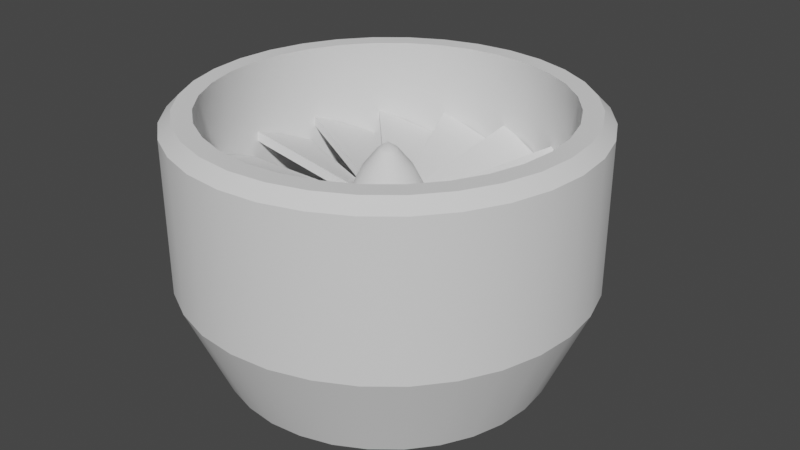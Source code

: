 # Source: Engine.blend  (saved by Blender 2.80.75; exported with 4.5.12 LTS)
import bpy
from mathutils import Matrix  # noqa: F401  (used for matrix-valued properties, if any)

bpy.ops.wm.read_factory_settings(use_empty=True)
scene = bpy.context.scene
scene.name = 'Scene'

# ---- collections
col_collection = bpy.data.collections.new('Collection'); scene.collection.children.link(col_collection)

# ---- node groups
ng_auto_smooth = bpy.data.node_groups.new('Auto Smooth', 'GeometryNodeTree')
_s = ng_auto_smooth.interface.new_socket(name='Geometry', in_out='OUTPUT', socket_type='NodeSocketGeometry')
_s = ng_auto_smooth.interface.new_socket(name='Geometry', in_out='INPUT', socket_type='NodeSocketGeometry')
_s = ng_auto_smooth.interface.new_socket(name='Angle', in_out='INPUT', socket_type='NodeSocketFloat')
_s.subtype = 'ANGLE'
_s.min_value = 0.0
_s.max_value = 3.142
ng_auto_smooth.is_modifier = True
_N = ng_auto_smooth.nodes; _L = ng_auto_smooth.links
n0 = _N.new('NodeGroupOutput'); n0.name = 'Group Output'; n0.location = (480, -100)
n1 = _N.new('NodeGroupInput'); n1.name = 'Group Input'; n1.location = (-420, -300)
n2 = _N.new('NodeGroupInput'); n2.name = 'Group Input.001'; n2.location = (-60, -100)
n3 = _N.new('GeometryNodeSetShadeSmooth'); n3.name = 'Set Shade Smooth'; n3.location = (120, -100)
n3.domain = 'EDGE'
n4 = _N.new('GeometryNodeSetShadeSmooth'); n4.name = 'Set Shade Smooth.001'; n4.location = (300, -100)
n5 = _N.new('GeometryNodeInputMeshEdgeAngle'); n5.name = 'Edge Angle'; n5.location = (-420, -220)
n6 = _N.new('GeometryNodeInputEdgeSmooth'); n6.name = 'Is Edge Smooth'; n6.location = (-60, -160)
n7 = _N.new('GeometryNodeInputShadeSmooth'); n7.name = 'Is Face Smooth'; n7.location = (-240, -340)
n8 = _N.new('FunctionNodeBooleanMath'); n8.name = 'Boolean Math'; n8.location = (-60, -220)
n9 = _N.new('FunctionNodeCompare'); n9.name = 'Compare'; n9.location = (-240, -180)
n9.operation = 'LESS_EQUAL'
_L.new(n5.outputs[0], n9.inputs[0])
_L.new(n4.outputs[0], n0.inputs[0])
_L.new(n1.outputs[1], n9.inputs[1])
_L.new(n9.outputs[0], n8.inputs[0])
_L.new(n7.outputs[0], n8.inputs[1])
_L.new(n2.outputs[0], n3.inputs[0])
_L.new(n6.outputs[0], n3.inputs[1])
_L.new(n3.outputs[0], n4.inputs[0])
_L.new(n8.outputs[0], n3.inputs[2])
n0.is_active_output = True

# ---- world
world_world = bpy.data.worlds.new('World'); scene.world = world_world
world_world.use_nodes = True; world_world.node_tree.nodes.clear()
_N = world_world.node_tree.nodes; _L = world_world.node_tree.links
n0 = _N.new('ShaderNodeOutputWorld'); n0.name = 'World Output'; n0.location = (300, 300)
n1 = _N.new('ShaderNodeBackground'); n1.name = 'Background'; n1.location = (10, 300)
n1.inputs[0].default_value = (0.05088, 0.05088, 0.05088, 1.0)
_L.new(n1.outputs[0], n0.inputs[0])
n0.is_active_output = True
world_world.color = (0.05088, 0.05088, 0.05088)
world_world.use_sun_shadow = False
world_world.sun_shadow_jitter_overblur = 0.0

# ---- meshes
me_cylinder = bpy.data.meshes.new('Cylinder')
me_cylinder.from_pydata([(-2.852e-08, -1.342, -0.3081), (-1.206e-08, -1.428, 0.1879), (-0.06672, -1.335, -0.3081), (-0.08348, -1.42, 0.1879), (-0.1309, -1.316, -0.3081), (-0.1638, -1.395, 0.1879), (-0.19, -1.284, -0.3081), (-0.2377, -1.356, 0.1879), (-0.2418, -1.242, -0.3081), (-0.3026, -1.303, 0.1879), (-0.2844, -1.19, -0.3081), (-0.3558, -1.238, 0.1879), (-0.316, -1.131, -0.3081), (-0.3953, -1.164, 0.1879), (-0.3354, -1.067, -0.3081), (-0.4197, -1.083, 0.1879), (-0.342, -1.0, -0.3081), (-0.4279, -1.0, 0.1879), (-0.3354, -0.9333, -0.3081), (-0.4197, -0.9165, 0.1879), (-0.316, -0.8691, -0.3081), (-0.3953, -0.8362, 0.1879), (-0.2844, -0.81, -0.3081), (-0.3558, -0.7623, 0.1879), (-0.2418, -0.7582, -0.3081), (-0.3026, -0.6974, 0.1879), (-0.19, -0.7156, -0.3081), (-0.2377, -0.6442, 0.1879), (-0.1309, -0.684, -0.3081), (-0.1638, -0.6047, 0.1879), (-0.06672, -0.6646, -0.3081), (-0.08348, -0.5803, 0.1879), (2.313e-08, -0.658, -0.3081), (5.255e-08, -0.5721, 0.1879), (0.06672, -0.6646, -0.3081), (0.08348, -0.5803, 0.1879), (0.1309, -0.684, -0.3081), (0.1638, -0.6047, 0.1879), (0.19, -0.7156, -0.3081), (0.2377, -0.6442, 0.1879), (0.2418, -0.7582, -0.3081), (0.3026, -0.6974, 0.1879), (0.2844, -0.81, -0.3081), (0.3558, -0.7623, 0.1879), (0.316, -0.8691, -0.3081), (0.3953, -0.8362, 0.1879), (0.3354, -0.9333, -0.3081), (0.4197, -0.9165, 0.1879), (0.342, -1.0, -0.3081), (0.4279, -1.0, 0.1879), (0.3354, -1.067, -0.3081), (0.4197, -1.083, 0.1879), (0.316, -1.131, -0.3081), (0.3953, -1.164, 0.1879), (0.2844, -1.19, -0.3081), (0.3558, -1.238, 0.1879), (0.2418, -1.242, -0.3081), (0.3026, -1.303, 0.1879), (0.19, -1.284, -0.3081), (0.2377, -1.356, 0.1879), (0.1309, -1.316, -0.3081), (0.1638, -1.395, 0.1879), (0.06672, -1.335, -0.3081), (0.08348, -1.42, 0.1879), (-1.206e-08, -1.428, -0.108), (-0.08348, -1.42, -0.108), (-0.1638, -1.395, -0.108), (-0.2377, -1.356, -0.108), (-0.3026, -1.303, -0.108), (-0.3558, -1.238, -0.108), (-0.3953, -1.164, -0.108), (-0.4197, -1.083, -0.108), (-0.4279, -1.0, -0.108), (-0.4197, -0.9165, -0.108), (-0.3953, -0.8362, -0.108), (-0.3558, -0.7623, -0.108), (-0.3026, -0.6974, -0.108), (-0.2377, -0.6442, -0.108), (-0.1638, -0.6047, -0.108), (-0.08348, -0.5803, -0.108), (5.255e-08, -0.5721, -0.108), (0.08348, -0.5803, -0.108), (0.1638, -0.6047, -0.108), (0.2377, -0.6442, -0.108), (0.3026, -0.6974, -0.108), (0.3558, -0.7623, -0.108), (0.3953, -0.8362, -0.108), (0.4197, -0.9165, -0.108), (0.4279, -1.0, -0.108), (0.4197, -1.083, -0.108), (0.3953, -1.164, -0.108), (0.3558, -1.238, -0.108), (0.3026, -1.303, -0.108), (0.2377, -1.356, -0.108), (0.1638, -1.395, -0.108), (0.08348, -1.42, -0.108), (-0.07863, -1.395, 0.2357), (-0.08348, -1.42, 0.2109), (-1.187e-08, -1.428, 0.2109), (2.89e-09, -1.403, 0.2357), (-0.1542, -1.372, 0.2357), (-0.1638, -1.395, 0.2109), (-0.2239, -1.335, 0.2357), (-0.2377, -1.356, 0.2109), (-0.285, -1.285, 0.2357), (-0.3026, -1.303, 0.2109), (-0.3351, -1.224, 0.2357), (-0.3558, -1.238, 0.2109), (-0.3724, -1.154, 0.2357), (-0.3953, -1.164, 0.2109), (-0.3953, -1.079, 0.2357), (-0.4197, -1.083, 0.2109), (-0.4031, -1.0, 0.2357), (-0.4279, -1.0, 0.2109), (-0.3953, -0.9214, 0.2357), (-0.4197, -0.9165, 0.2109), (-0.3724, -0.8458, 0.2357), (-0.3953, -0.8362, 0.2109), (-0.3351, -0.7761, 0.2357), (-0.3558, -0.7623, 0.2109), (-0.285, -0.715, 0.2357), (-0.3026, -0.6974, 0.2109), (-0.2239, -0.6649, 0.2357), (-0.2377, -0.6442, 0.2109), (-0.1542, -0.6276, 0.2357), (-0.1638, -0.6047, 0.2109), (-0.07863, -0.6047, 0.2357), (-0.08348, -0.5803, 0.2109), (7.561e-08, -0.5969, 0.2357), (5.274e-08, -0.5721, 0.2109), (0.07863, -0.6047, 0.2357), (0.08348, -0.5803, 0.2109), (0.1542, -0.6276, 0.2357), (0.1638, -0.6047, 0.2109), (0.2239, -0.6649, 0.2357), (0.2377, -0.6442, 0.2109), (0.285, -0.715, 0.2357), (0.3026, -0.6974, 0.2109), (0.3351, -0.7761, 0.2357), (0.3558, -0.7623, 0.2109), (0.3724, -0.8458, 0.2357), (0.3953, -0.8362, 0.2109), (0.3953, -0.9214, 0.2357), (0.4197, -0.9165, 0.2109), (0.4031, -1.0, 0.2357), (0.4279, -1.0, 0.2109), (0.3953, -1.079, 0.2357), (0.4197, -1.083, 0.2109), (0.3724, -1.154, 0.2357), (0.3953, -1.164, 0.2109), (0.3351, -1.224, 0.2357), (0.3558, -1.238, 0.2109), (0.285, -1.285, 0.2357), (0.3026, -1.303, 0.2109), (0.2239, -1.335, 0.2357), (0.2377, -1.356, 0.2109), (0.1542, -1.372, 0.2357), (0.1638, -1.395, 0.2109), (0.07863, -1.395, 0.2357), (0.08348, -1.42, 0.2109), (-8.085e-09, -1.363, 0.2357), (-0.07077, -1.356, 0.2357), (-0.1388, -1.335, 0.2357), (-0.2015, -1.302, 0.2357), (-0.2565, -1.257, 0.2357), (-0.3016, -1.202, 0.2357), (-0.3351, -1.139, 0.2357), (-0.3558, -1.071, 0.2357), (-0.3627, -1.0, 0.2357), (-0.3558, -0.9292, 0.2357), (-0.3351, -0.8612, 0.2357), (-0.3016, -0.7985, 0.2357), (-0.2565, -0.7435, 0.2357), (-0.2015, -0.6984, 0.2357), (-0.1388, -0.6649, 0.2357), (-0.07077, -0.6442, 0.2357), (5.736e-08, -0.6373, 0.2357), (0.07077, -0.6442, 0.2357), (0.1388, -0.6649, 0.2357), (0.2015, -0.6984, 0.2357), (0.2565, -0.7435, 0.2357), (0.3016, -0.7985, 0.2357), (0.3351, -0.8612, 0.2357), (0.3558, -0.9292, 0.2357), (0.3627, -1.0, 0.2357), (0.3558, -1.071, 0.2357), (0.3351, -1.139, 0.2357), (0.3016, -1.202, 0.2357), (0.2565, -1.257, 0.2357), (0.2015, -1.302, 0.2357), (0.1388, -1.335, 0.2357), (0.07077, -1.356, 0.2357), (-6.094e-09, -1.38, 0.02054), (-0.07405, -1.372, 0.02054), (-0.1453, -1.351, 0.02054), (-0.2109, -1.316, 0.02054), (-0.2684, -1.268, 0.02054), (-0.3156, -1.211, 0.02054), (-0.3507, -1.145, 0.02054), (-0.3723, -1.074, 0.02054), (-0.3796, -1.0, 0.02054), (-0.3723, -0.9259, 0.02054), (-0.3507, -0.8547, 0.02054), (-0.3156, -0.7891, 0.02054), (-0.2684, -0.7316, 0.02054), (-0.2109, -0.6844, 0.02054), (-0.1453, -0.6493, 0.02054), (-0.07405, -0.6277, 0.02054), (6.239e-08, -0.6204, 0.02054), (0.07405, -0.6277, 0.02054), (0.1453, -0.6493, 0.02054), (0.2109, -0.6844, 0.02054), (0.2684, -0.7316, 0.02054), (0.3156, -0.7891, 0.02054), (0.3507, -0.8547, 0.02054), (0.3723, -0.9259, 0.02054), (0.3796, -1.0, 0.02054), (0.3723, -1.074, 0.02054), (0.3507, -1.145, 0.02054), (0.3156, -1.211, 0.02054), (0.2684, -1.268, 0.02054), (0.2109, -1.316, 0.02054), (0.1453, -1.351, 0.02054), (0.07405, -1.372, 0.02054), (-9.115e-09, -1.357, -0.1665), (-0.06969, -1.35, -0.1665), (-0.1367, -1.33, -0.1665), (-0.1984, -1.297, -0.1665), (-0.2526, -1.253, -0.1665), (-0.297, -1.198, -0.1665), (-0.33, -1.137, -0.1665), (-0.3503, -1.07, -0.1665), (-0.3572, -1.0, -0.1665), (-0.3503, -0.9303, -0.1665), (-0.33, -0.8633, -0.1665), (-0.297, -0.8016, -0.1665), (-0.2526, -0.7474, -0.1665), (-0.1984, -0.703, -0.1665), (-0.1367, -0.67, -0.1665), (-0.06969, -0.6497, -0.1665), (5.533e-08, -0.6428, -0.1665), (0.06969, -0.6497, -0.1665), (0.1367, -0.67, -0.1665), (0.1984, -0.703, -0.1665), (0.2526, -0.7474, -0.1665), (0.297, -0.8016, -0.1665), (0.33, -0.8633, -0.1665), (0.3503, -0.9303, -0.1665), (0.3572, -1.0, -0.1665), (0.3503, -1.07, -0.1665), (0.33, -1.137, -0.1665), (0.297, -1.198, -0.1665), (0.2526, -1.253, -0.1665), (0.1984, -1.297, -0.1665), (0.1367, -1.33, -0.1665), (0.06968, -1.35, -0.1665), (-2.33e-08, -1.294, -0.3081), (-0.05726, -1.288, -0.3081), (-0.1123, -1.271, -0.3081), (-0.1631, -1.244, -0.3081), (-0.2075, -1.208, -0.3081), (-0.244, -1.163, -0.3081), (-0.2712, -1.112, -0.3081), (-0.2879, -1.057, -0.3081), (-0.2935, -1.0, -0.3081), (-0.2879, -0.9427, -0.3081), (-0.2712, -0.8877, -0.3081), (-0.244, -0.8369, -0.3081), (-0.2075, -0.7925, -0.3081), (-0.1631, -0.756, -0.3081), (-0.1123, -0.7288, -0.3081), (-0.05726, -0.7121, -0.3081), (2.966e-08, -0.7065, -0.3081), (0.05726, -0.7121, -0.3081), (0.1123, -0.7288, -0.3081), (0.1631, -0.756, -0.3081), (0.2075, -0.7925, -0.3081), (0.244, -0.8369, -0.3081), (0.2712, -0.8877, -0.3081), (0.2879, -0.9427, -0.3081), (0.2935, -1.0, -0.3081), (0.2879, -1.057, -0.3081), (0.2712, -1.112, -0.3081), (0.244, -1.163, -0.3081), (0.2075, -1.208, -0.3081), (0.1631, -1.244, -0.3081), (0.1123, -1.271, -0.3081), (0.05726, -1.288, -0.3081)], [], [(64, 1, 3, 65), (65, 3, 5, 66), (66, 5, 7, 67), (67, 7, 9, 68), (68, 9, 11, 69), (69, 11, 13, 70), (70, 13, 15, 71), (71, 15, 17, 72), (72, 17, 19, 73), (73, 19, 21, 74), (74, 21, 23, 75), (75, 23, 25, 76), (76, 25, 27, 77), (77, 27, 29, 78), (78, 29, 31, 79), (79, 31, 33, 80), (80, 33, 35, 81), (81, 35, 37, 82), (82, 37, 39, 83), (83, 39, 41, 84), (84, 41, 43, 85), (85, 43, 45, 86), (86, 45, 47, 87), (87, 47, 49, 88), (88, 49, 51, 89), (89, 51, 53, 90), (90, 53, 55, 91), (91, 55, 57, 92), (92, 57, 59, 93), (93, 59, 61, 94), (43, 41, 137, 139), (94, 61, 63, 95), (95, 63, 1, 64), (62, 287, 286, 60), (62, 95, 64, 0), (60, 94, 95, 62), (58, 93, 94, 60), (56, 92, 93, 58), (54, 91, 92, 56), (52, 90, 91, 54), (50, 89, 90, 52), (48, 88, 89, 50), (46, 87, 88, 48), (44, 86, 87, 46), (42, 85, 86, 44), (40, 84, 85, 42), (38, 83, 84, 40), (36, 82, 83, 38), (34, 81, 82, 36), (32, 80, 81, 34), (30, 79, 80, 32), (28, 78, 79, 30), (26, 77, 78, 28), (24, 76, 77, 26), (22, 75, 76, 24), (20, 74, 75, 22), (18, 73, 74, 20), (16, 72, 73, 18), (14, 71, 72, 16), (12, 70, 71, 14), (10, 69, 70, 12), (8, 68, 69, 10), (6, 67, 68, 8), (4, 66, 67, 6), (2, 65, 66, 4), (0, 64, 65, 2), (5, 3, 97, 101), (61, 59, 155, 157), (17, 15, 111, 113), (35, 33, 129, 131), (53, 51, 147, 149), (9, 7, 103, 105), (27, 25, 121, 123), (45, 43, 139, 141), (63, 61, 157, 159), (19, 17, 113, 115), (37, 35, 131, 133), (55, 53, 149, 151), (11, 9, 105, 107), (29, 27, 123, 125), (47, 45, 141, 143), (21, 19, 115, 117), (39, 37, 133, 135), (57, 55, 151, 153), (13, 11, 107, 109), (31, 29, 125, 127), (49, 47, 143, 145), (114, 112, 168, 169), (7, 5, 101, 103), (23, 21, 117, 119), (41, 39, 135, 137), (59, 57, 153, 155), (15, 13, 109, 111), (33, 31, 127, 129), (51, 49, 145, 147), (1, 63, 159, 98), (25, 23, 119, 121), (97, 98, 99, 96), (101, 97, 96, 100), (103, 101, 100, 102), (105, 103, 102, 104), (107, 105, 104, 106), (109, 107, 106, 108), (111, 109, 108, 110), (113, 111, 110, 112), (115, 113, 112, 114), (117, 115, 114, 116), (119, 117, 116, 118), (121, 119, 118, 120), (123, 121, 120, 122), (125, 123, 122, 124), (127, 125, 124, 126), (129, 127, 126, 128), (131, 129, 128, 130), (133, 131, 130, 132), (135, 133, 132, 134), (137, 135, 134, 136), (139, 137, 136, 138), (141, 139, 138, 140), (143, 141, 140, 142), (145, 143, 142, 144), (147, 145, 144, 146), (149, 147, 146, 148), (151, 149, 148, 150), (153, 151, 150, 152), (155, 153, 152, 154), (157, 155, 154, 156), (159, 157, 156, 158), (98, 159, 158, 99), (3, 1, 98, 97), (180, 179, 211, 212), (132, 130, 177, 178), (150, 148, 186, 187), (99, 158, 191, 160), (106, 104, 164, 165), (124, 122, 173, 174), (142, 140, 182, 183), (96, 99, 160, 161), (116, 114, 169, 170), (134, 132, 178, 179), (152, 150, 187, 188), (108, 106, 165, 166), (126, 124, 174, 175), (144, 142, 183, 184), (100, 96, 161, 162), (118, 116, 170, 171), (136, 134, 179, 180), (154, 152, 188, 189), (110, 108, 166, 167), (128, 126, 175, 176), (146, 144, 184, 185), (102, 100, 162, 163), (120, 118, 171, 172), (138, 136, 180, 181), (156, 154, 189, 190), (112, 110, 167, 168), (130, 128, 176, 177), (148, 146, 185, 186), (104, 102, 163, 164), (122, 120, 172, 173), (140, 138, 181, 182), (158, 156, 190, 191), (215, 214, 246, 247), (167, 166, 198, 199), (181, 180, 212, 213), (168, 167, 199, 200), (182, 181, 213, 214), (169, 168, 200, 201), (183, 182, 214, 215), (170, 169, 201, 202), (184, 183, 215, 216), (171, 170, 202, 203), (185, 184, 216, 217), (172, 171, 203, 204), (186, 185, 217, 218), (173, 172, 204, 205), (187, 186, 218, 219), (174, 173, 205, 206), (161, 160, 192, 193), (188, 187, 219, 220), (175, 174, 206, 207), (162, 161, 193, 194), (189, 188, 220, 221), (176, 175, 207, 208), (163, 162, 194, 195), (190, 189, 221, 222), (177, 176, 208, 209), (164, 163, 195, 196), (191, 190, 222, 223), (178, 177, 209, 210), (165, 164, 196, 197), (160, 191, 223, 192), (179, 178, 210, 211), (166, 165, 197, 198), (250, 249, 281, 282), (202, 201, 233, 234), (216, 215, 247, 248), (203, 202, 234, 235), (217, 216, 248, 249), (204, 203, 235, 236), (218, 217, 249, 250), (205, 204, 236, 237), (219, 218, 250, 251), (206, 205, 237, 238), (193, 192, 224, 225), (220, 219, 251, 252), (207, 206, 238, 239), (194, 193, 225, 226), (221, 220, 252, 253), (208, 207, 239, 240), (195, 194, 226, 227), (222, 221, 253, 254), (209, 208, 240, 241), (196, 195, 227, 228), (223, 222, 254, 255), (210, 209, 241, 242), (197, 196, 228, 229), (192, 223, 255, 224), (211, 210, 242, 243), (198, 197, 229, 230), (212, 211, 243, 244), (199, 198, 230, 231), (213, 212, 244, 245), (200, 199, 231, 232), (214, 213, 245, 246), (201, 200, 232, 233), (0, 256, 287, 62), (237, 236, 268, 269), (251, 250, 282, 283), (238, 237, 269, 270), (225, 224, 256, 257), (252, 251, 283, 284), (239, 238, 270, 271), (226, 225, 257, 258), (253, 252, 284, 285), (240, 239, 271, 272), (227, 226, 258, 259), (254, 253, 285, 286), (241, 240, 272, 273), (228, 227, 259, 260), (255, 254, 286, 287), (242, 241, 273, 274), (229, 228, 260, 261), (224, 255, 287, 256), (243, 242, 274, 275), (230, 229, 261, 262), (244, 243, 275, 276), (231, 230, 262, 263), (245, 244, 276, 277), (232, 231, 263, 264), (246, 245, 277, 278), (233, 232, 264, 265), (247, 246, 278, 279), (234, 233, 265, 266), (248, 247, 279, 280), (235, 234, 266, 267), (249, 248, 280, 281), (236, 235, 267, 268), (60, 286, 285, 58), (58, 285, 284, 56), (56, 284, 283, 54), (54, 283, 282, 52), (52, 282, 281, 50), (50, 281, 280, 48), (48, 280, 279, 46), (46, 279, 278, 44), (44, 278, 277, 42), (42, 277, 276, 40), (40, 276, 275, 38), (38, 275, 274, 36), (36, 274, 273, 34), (34, 273, 272, 32), (32, 272, 271, 30), (30, 271, 270, 28), (28, 270, 269, 26), (26, 269, 268, 24), (24, 268, 267, 22), (22, 267, 266, 20), (20, 266, 265, 18), (18, 265, 264, 16), (16, 264, 263, 14), (14, 263, 262, 12), (12, 262, 261, 10), (10, 261, 260, 8), (8, 260, 259, 6), (6, 259, 258, 4), (4, 258, 257, 2), (2, 257, 256, 0)])
me_cylinder.polygons.foreach_set('use_smooth', [True] * 288)
_uv = me_cylinder.uv_layers.new(name='UVMap')
_uv.uv.foreach_set('vector', [1.0, 0.75, 1.0, 1.0, 0.9688, 1.0, 0.9688, 0.75, 0.9688, 0.75, 0.9688, 1.0, 0.9375, 1.0, 0.9375, 0.75, 0.9375, 0.75, 0.9375, 1.0, 0.9062, 1.0, 0.9062, 0.75, 0.9062, 0.75, 0.9062, 1.0, 0.875, 1.0, 0.875, 0.75, 0.875, 0.75, 0.875, 1.0, 0.8438, 1.0, 0.8438, 0.75, 0.8438, 0.75, 0.8438, 1.0, 0.8125, 1.0, 0.8125, 0.75, 0.8125, 0.75, 0.8125, 1.0, 0.7812, 1.0, 0.7812, 0.75, 0.7812, 0.75, 0.7812, 1.0, 0.75, 1.0, 0.75, 0.75, 0.75, 0.75, 0.75, 1.0, 0.7188, 1.0, 0.7188, 0.75, 0.7188, 0.75, 0.7188, 1.0, 0.6875, 1.0, 0.6875, 0.75, 0.6875, 0.75, 0.6875, 1.0, 0.6562, 1.0, 0.6562, 0.75, 0.6562, 0.75, 0.6562, 1.0, 0.625, 1.0, 0.625, 0.75, 0.625, 0.75, 0.625, 1.0, 0.5938, 1.0, 0.5938, 0.75, 0.5938, 0.75, 0.5938, 1.0, 0.5625, 1.0, 0.5625, 0.75, 0.5625, 0.75, 0.5625, 1.0, 0.5312, 1.0, 0.5312, 0.75, 0.5312, 0.75, 0.5312, 1.0, 0.5, 1.0, 0.5, 0.75, 0.5, 0.75, 0.5, 1.0, 0.4688, 1.0, 0.4688, 0.75, 0.4688, 0.75, 0.4688, 1.0, 0.4375, 1.0, 0.4375, 0.75, 0.4375, 0.75, 0.4375, 1.0, 0.4062, 1.0, 0.4062, 0.75, 0.4062, 0.75, 0.4062, 1.0, 0.375, 1.0, 0.375, 0.75, 0.375, 0.75, 0.375, 1.0, 0.3438, 1.0, 0.3438, 0.75, 0.3438, 0.75, 0.3438, 1.0, 0.3125, 1.0, 0.3125, 0.75, 0.3125, 0.75, 0.3125, 1.0, 0.2812, 1.0, 0.2812, 0.75, 0.2812, 0.75, 0.2812, 1.0, 0.25, 1.0, 0.25, 0.75, 0.25, 0.75, 0.25, 1.0, 0.2188, 1.0, 0.2188, 0.75, 0.2188, 0.75, 0.2188, 1.0, 0.1875, 1.0, 0.1875, 0.75, 0.1875, 0.75, 0.1875, 1.0, 0.1562, 1.0, 0.1562, 0.75, 0.1562, 0.75, 0.1562, 1.0, 0.125, 1.0, 0.125, 0.75, 0.125, 0.75, 0.125, 1.0, 0.09375, 1.0, 0.09375, 0.75, 0.09375, 0.75, 0.09375, 1.0, 0.0625, 1.0, 0.0625, 0.75, 0.3438, 1.0, 0.375, 1.0, 0.375, 1.0, 0.3438, 1.0, 0.0625, 0.75, 0.0625, 1.0, 0.03125, 1.0, 0.03125, 0.75, 0.03125, 0.75, 0.03125, 1.0, 0.0, 1.0, 0.0, 0.75, 0.03216, 1.0, 0.06159, 1.0, 0.0625, 0.5, 0.03125, 0.5, 0.03125, 0.5, 0.03125, 0.75, 0.0, 0.75, 0.0, 0.5, 0.0625, 0.5, 0.0625, 0.75, 0.03125, 0.75, 0.03125, 0.5, 0.09375, 0.5, 0.09375, 0.75, 0.0625, 0.75, 0.0625, 0.5, 0.125, 0.5, 0.125, 0.75, 0.09375, 0.75, 0.09375, 0.5, 0.1562, 0.5, 0.1562, 0.75, 0.125, 0.75, 0.125, 0.5, 0.1875, 0.5, 0.1875, 0.75, 0.1562, 0.75, 0.1562, 0.5, 0.2188, 0.5, 0.2188, 0.75, 0.1875, 0.75, 0.1875, 0.5, 0.25, 0.5, 0.25, 0.75, 0.2188, 0.75, 0.2188, 0.5, 0.2812, 0.5, 0.2812, 0.75, 0.25, 0.75, 0.25, 0.5, 0.3125, 0.5, 0.3125, 0.75, 0.2812, 0.75, 0.2812, 0.5, 0.3438, 0.5, 0.3438, 0.75, 0.3125, 0.75, 0.3125, 0.5, 0.375, 0.5, 0.375, 0.75, 0.3438, 0.75, 0.3438, 0.5, 0.4062, 0.5, 0.4062, 0.75, 0.375, 0.75, 0.375, 0.5, 0.4375, 0.5, 0.4375, 0.75, 0.4062, 0.75, 0.4062, 0.5, 0.4688, 0.5, 0.4688, 0.75, 0.4375, 0.75, 0.4375, 0.5, 0.5, 0.5, 0.5, 0.75, 0.4688, 0.75, 0.4688, 0.5, 0.5312, 0.5, 0.5312, 0.75, 0.5, 0.75, 0.5, 0.5, 0.5625, 0.5, 0.5625, 0.75, 0.5312, 0.75, 0.5312, 0.5, 0.5938, 0.5, 0.5938, 0.75, 0.5625, 0.75, 0.5625, 0.5, 0.625, 0.5, 0.625, 0.75, 0.5938, 0.75, 0.5938, 0.5, 0.6562, 0.5, 0.6562, 0.75, 0.625, 0.75, 0.625, 0.5, 0.6875, 0.5, 0.6875, 0.75, 0.6562, 0.75, 0.6562, 0.5, 0.7188, 0.5, 0.7188, 0.75, 0.6875, 0.75, 0.6875, 0.5, 0.75, 0.5, 0.75, 0.75, 0.7188, 0.75, 0.7188, 0.5, 0.7812, 0.5, 0.7812, 0.75, 0.75, 0.75, 0.75, 0.5, 0.8125, 0.5, 0.8125, 0.75, 0.7812, 0.75, 0.7812, 0.5, 0.8438, 0.5, 0.8438, 0.75, 0.8125, 0.75, 0.8125, 0.5, 0.875, 0.5, 0.875, 0.75, 0.8438, 0.75, 0.8438, 0.5, 0.9062, 0.5, 0.9062, 0.75, 0.875, 0.75, 0.875, 0.5, 0.9375, 0.5, 0.9375, 0.75, 0.9062, 0.75, 0.9062, 0.5, 0.9688, 0.5, 0.9688, 0.75, 0.9375, 0.75, 0.9375, 0.5, 1.0, 0.5, 1.0, 0.75, 0.9688, 0.75, 0.9688, 0.5, 0.9375, 1.0, 0.9688, 1.0, 0.9688, 1.0, 0.9375, 1.0, 0.0625, 1.0, 0.09375, 1.0, 0.09375, 1.0, 0.0625, 1.0, 0.75, 1.0, 0.7812, 1.0, 0.7812, 1.0, 0.75, 1.0, 0.4688, 1.0, 0.5, 1.0, 0.5, 1.0, 0.4688, 1.0, 0.1875, 1.0, 0.2188, 1.0, 0.2188, 1.0, 0.1875, 1.0, 0.875, 1.0, 0.9062, 1.0, 0.9062, 1.0, 0.875, 1.0, 0.5938, 1.0, 0.625, 1.0, 0.625, 1.0, 0.5938, 1.0, 0.3125, 1.0, 0.3438, 1.0, 0.3438, 1.0, 0.3125, 1.0, 0.03125, 1.0, 0.0625, 1.0, 0.0625, 1.0, 0.03125, 1.0, 0.7188, 1.0, 0.75, 1.0, 0.75, 1.0, 0.7188, 1.0, 0.4375, 1.0, 0.4688, 1.0, 0.4688, 1.0, 0.4375, 1.0, 0.1562, 1.0, 0.1875, 1.0, 0.1875, 1.0, 0.1562, 1.0, 0.8438, 1.0, 0.875, 1.0, 0.875, 1.0, 0.8438, 1.0, 0.5625, 1.0, 0.5938, 1.0, 0.5938, 1.0, 0.5625, 1.0, 0.2812, 1.0, 0.3125, 1.0, 0.3125, 1.0, 0.2812, 1.0, 0.6875, 1.0, 0.7188, 1.0, 0.7188, 1.0, 0.6875, 1.0, 0.4062, 1.0, 0.4375, 1.0, 0.4375, 1.0, 0.4062, 1.0, 0.125, 1.0, 0.1562, 1.0, 0.1562, 1.0, 0.125, 1.0, 0.8125, 1.0, 0.8438, 1.0, 0.8438, 1.0, 0.8125, 1.0, 0.5312, 1.0, 0.5625, 1.0, 0.5625, 1.0, 0.5312, 1.0, 0.25, 1.0, 0.2812, 1.0, 0.2812, 1.0, 0.25, 1.0, 0.7197, 1.0, 0.7491, 1.0, 0.7491, 1.0, 0.7197, 1.0, 0.9062, 1.0, 0.9375, 1.0, 0.9375, 1.0, 0.9062, 1.0, 0.6562, 1.0, 0.6875, 1.0, 0.6875, 1.0, 0.6562, 1.0, 0.375, 1.0, 0.4062, 1.0, 0.4062, 1.0, 0.375, 1.0, 0.09375, 1.0, 0.125, 1.0, 0.125, 1.0, 0.09375, 1.0, 0.7812, 1.0, 0.8125, 1.0, 0.8125, 1.0, 0.7812, 1.0, 0.5, 1.0, 0.5312, 1.0, 0.5312, 1.0, 0.5, 1.0, 0.2188, 1.0, 0.25, 1.0, 0.25, 1.0, 0.2188, 1.0, 0.0, 1.0, 0.03125, 1.0, 0.03125, 1.0, 0.0, 1.0, 0.625, 1.0, 0.6562, 1.0, 0.6562, 1.0, 0.625, 1.0, 0.9688, 1.0, 1.0, 1.0, 0.9991, 1.0, 0.9697, 1.0, 0.9375, 1.0, 0.9688, 1.0, 0.9678, 1.0, 0.9384, 1.0, 0.9062, 1.0, 0.9375, 1.0, 0.9366, 1.0, 0.9072, 1.0, 0.875, 1.0, 0.9062, 1.0, 0.9053, 1.0, 0.8759, 1.0, 0.8438, 1.0, 0.875, 1.0, 0.8741, 1.0, 0.8447, 1.0, 0.8125, 1.0, 0.8438, 1.0, 0.8428, 1.0, 0.8134, 1.0, 0.7812, 1.0, 0.8125, 1.0, 0.8116, 1.0, 0.7822, 1.0, 0.75, 1.0, 0.7812, 1.0, 0.7803, 1.0, 0.7509, 1.0, 0.7188, 1.0, 0.75, 1.0, 0.7491, 1.0, 0.7197, 1.0, 0.6875, 1.0, 0.7188, 1.0, 0.7178, 1.0, 0.6884, 1.0, 0.6562, 1.0, 0.6875, 1.0, 0.6866, 1.0, 0.6572, 1.0, 0.625, 1.0, 0.6562, 1.0, 0.6553, 1.0, 0.6259, 1.0, 0.5938, 1.0, 0.625, 1.0, 0.6241, 1.0, 0.5947, 1.0, 0.5625, 1.0, 0.5938, 1.0, 0.5928, 1.0, 0.5634, 1.0, 0.5312, 1.0, 0.5625, 1.0, 0.5616, 1.0, 0.5322, 1.0, 0.5, 1.0, 0.5312, 1.0, 0.5303, 1.0, 0.5009, 1.0, 0.4688, 1.0, 0.5, 1.0, 0.4991, 1.0, 0.4697, 1.0, 0.4375, 1.0, 0.4688, 1.0, 0.4678, 1.0, 0.4384, 1.0, 0.4062, 1.0, 0.4375, 1.0, 0.4366, 1.0, 0.4072, 1.0, 0.375, 1.0, 0.4062, 1.0, 0.4053, 1.0, 0.3759, 1.0, 0.3438, 1.0, 0.375, 1.0, 0.3741, 1.0, 0.3447, 1.0, 0.3125, 1.0, 0.3438, 1.0, 0.3428, 1.0, 0.3134, 1.0, 0.2812, 1.0, 0.3125, 1.0, 0.3116, 1.0, 0.2822, 1.0, 0.25, 1.0, 0.2812, 1.0, 0.2803, 1.0, 0.2509, 1.0, 0.2188, 1.0, 0.25, 1.0, 0.2491, 1.0, 0.2197, 1.0, 0.1875, 1.0, 0.2188, 1.0, 0.2178, 1.0, 0.1884, 1.0, 0.1562, 1.0, 0.1875, 1.0, 0.1866, 1.0, 0.1572, 1.0, 0.125, 1.0, 0.1562, 1.0, 0.1553, 1.0, 0.1259, 1.0, 0.09375, 1.0, 0.125, 1.0, 0.1241, 1.0, 0.09466, 1.0, 0.0625, 1.0, 0.09375, 1.0, 0.09284, 1.0, 0.06341, 1.0, 0.03125, 1.0, 0.0625, 1.0, 0.06159, 1.0, 0.03216, 1.0, 0.0, 1.0, 0.03125, 1.0, 0.03034, 1.0, 0.0009078, 1.0, 0.9688, 1.0, 1.0, 1.0, 1.0, 1.0, 0.9688, 1.0, 0.3759, 1.0, 0.4053, 1.0, 0.4053, 1.0, 0.3759, 1.0, 0.4384, 1.0, 0.4678, 1.0, 0.4678, 1.0, 0.4384, 1.0, 0.1572, 1.0, 0.1866, 1.0, 0.1866, 1.0, 0.1572, 1.0, 0.0009078, 1.0, 0.03034, 1.0, 0.03034, 1.0, 0.0009078, 1.0, 0.8447, 1.0, 0.8741, 1.0, 0.8741, 1.0, 0.8447, 1.0, 0.5634, 1.0, 0.5928, 1.0, 0.5928, 1.0, 0.5634, 1.0, 0.2822, 1.0, 0.3116, 1.0, 0.3116, 1.0, 0.2822, 1.0, 0.9697, 1.0, 0.9991, 1.0, 0.9991, 1.0, 0.9697, 1.0, 0.6884, 1.0, 0.7178, 1.0, 0.7178, 1.0, 0.6884, 1.0, 0.4072, 1.0, 0.4366, 1.0, 0.4366, 1.0, 0.4072, 1.0, 0.1259, 1.0, 0.1553, 1.0, 0.1553, 1.0, 0.1259, 1.0, 0.8134, 1.0, 0.8428, 1.0, 0.8428, 1.0, 0.8134, 1.0, 0.5322, 1.0, 0.5616, 1.0, 0.5616, 1.0, 0.5322, 1.0, 0.2509, 1.0, 0.2803, 1.0, 0.2803, 1.0, 0.2509, 1.0, 0.9384, 1.0, 0.9678, 1.0, 0.9678, 1.0, 0.9384, 1.0, 0.6572, 1.0, 0.6866, 1.0, 0.6866, 1.0, 0.6572, 1.0, 0.3759, 1.0, 0.4053, 1.0, 0.4053, 1.0, 0.3759, 1.0, 0.09466, 1.0, 0.1241, 1.0, 0.1241, 1.0, 0.09466, 1.0, 0.7822, 1.0, 0.8116, 1.0, 0.8116, 1.0, 0.7822, 1.0, 0.5009, 1.0, 0.5303, 1.0, 0.5303, 1.0, 0.5009, 1.0, 0.2197, 1.0, 0.2491, 1.0, 0.2491, 1.0, 0.2197, 1.0, 0.9072, 1.0, 0.9366, 1.0, 0.9366, 1.0, 0.9072, 1.0, 0.6259, 1.0, 0.6553, 1.0, 0.6553, 1.0, 0.6259, 1.0, 0.3447, 1.0, 0.3741, 1.0, 0.3741, 1.0, 0.3447, 1.0, 0.06341, 1.0, 0.09284, 1.0, 0.09284, 1.0, 0.06341, 1.0, 0.7509, 1.0, 0.7803, 1.0, 0.7803, 1.0, 0.7509, 1.0, 0.4697, 1.0, 0.4991, 1.0, 0.4991, 1.0, 0.4697, 1.0, 0.1884, 1.0, 0.2178, 1.0, 0.2178, 1.0, 0.1884, 1.0, 0.8759, 1.0, 0.9053, 1.0, 0.9053, 1.0, 0.8759, 1.0, 0.5947, 1.0, 0.6241, 1.0, 0.6241, 1.0, 0.5947, 1.0, 0.3134, 1.0, 0.3428, 1.0, 0.3428, 1.0, 0.3134, 1.0, 0.03216, 1.0, 0.06159, 1.0, 0.06159, 1.0, 0.03216, 1.0, 0.2822, 1.0, 0.3116, 1.0, 0.3116, 1.0, 0.2822, 1.0, 0.7822, 1.0, 0.8116, 1.0, 0.8116, 1.0, 0.7822, 1.0, 0.3447, 1.0, 0.3741, 1.0, 0.3741, 1.0, 0.3447, 1.0, 0.7509, 1.0, 0.7803, 1.0, 0.7803, 1.0, 0.7509, 1.0, 0.3134, 1.0, 0.3428, 1.0, 0.3428, 1.0, 0.3134, 1.0, 0.7197, 1.0, 0.7491, 1.0, 0.7491, 1.0, 0.7197, 1.0, 0.2822, 1.0, 0.3116, 1.0, 0.3116, 1.0, 0.2822, 1.0, 0.6884, 1.0, 0.7178, 1.0, 0.7178, 1.0, 0.6884, 1.0, 0.2509, 1.0, 0.2803, 1.0, 0.2803, 1.0, 0.2509, 1.0, 0.6572, 1.0, 0.6866, 1.0, 0.6866, 1.0, 0.6572, 1.0, 0.2197, 1.0, 0.2491, 1.0, 0.2491, 1.0, 0.2197, 1.0, 0.6259, 1.0, 0.6553, 1.0, 0.6553, 1.0, 0.6259, 1.0, 0.1884, 1.0, 0.2178, 1.0, 0.2178, 1.0, 0.1884, 1.0, 0.5947, 1.0, 0.6241, 1.0, 0.6241, 1.0, 0.5947, 1.0, 0.1572, 1.0, 0.1866, 1.0, 0.1866, 1.0, 0.1572, 1.0, 0.5634, 1.0, 0.5928, 1.0, 0.5928, 1.0, 0.5634, 1.0, 0.9697, 1.0, 0.9991, 1.0, 0.9991, 1.0, 0.9697, 1.0, 0.1259, 1.0, 0.1553, 1.0, 0.1553, 1.0, 0.1259, 1.0, 0.5322, 1.0, 0.5616, 1.0, 0.5616, 1.0, 0.5322, 1.0, 0.9384, 1.0, 0.9678, 1.0, 0.9678, 1.0, 0.9384, 1.0, 0.09466, 1.0, 0.1241, 1.0, 0.1241, 1.0, 0.09466, 1.0, 0.5009, 1.0, 0.5303, 1.0, 0.5303, 1.0, 0.5009, 1.0, 0.9072, 1.0, 0.9366, 1.0, 0.9366, 1.0, 0.9072, 1.0, 0.06341, 1.0, 0.09284, 1.0, 0.09284, 1.0, 0.06341, 1.0, 0.4697, 1.0, 0.4991, 1.0, 0.4991, 1.0, 0.4697, 1.0, 0.8759, 1.0, 0.9053, 1.0, 0.9053, 1.0, 0.8759, 1.0, 0.03216, 1.0, 0.06159, 1.0, 0.06159, 1.0, 0.03216, 1.0, 0.4384, 1.0, 0.4678, 1.0, 0.4678, 1.0, 0.4384, 1.0, 0.8447, 1.0, 0.8741, 1.0, 0.8741, 1.0, 0.8447, 1.0, 0.0009078, 1.0, 0.03034, 1.0, 0.03034, 1.0, 0.0009078, 1.0, 0.4072, 1.0, 0.4366, 1.0, 0.4366, 1.0, 0.4072, 1.0, 0.8134, 1.0, 0.8428, 1.0, 0.8428, 1.0, 0.8134, 1.0, 0.1884, 1.0, 0.2178, 1.0, 0.2178, 1.0, 0.1884, 1.0, 0.6884, 1.0, 0.7178, 1.0, 0.7178, 1.0, 0.6884, 1.0, 0.2509, 1.0, 0.2803, 1.0, 0.2803, 1.0, 0.2509, 1.0, 0.6572, 1.0, 0.6866, 1.0, 0.6866, 1.0, 0.6572, 1.0, 0.2197, 1.0, 0.2491, 1.0, 0.2491, 1.0, 0.2197, 1.0, 0.6259, 1.0, 0.6553, 1.0, 0.6553, 1.0, 0.6259, 1.0, 0.1884, 1.0, 0.2178, 1.0, 0.2178, 1.0, 0.1884, 1.0, 0.5947, 1.0, 0.6241, 1.0, 0.6241, 1.0, 0.5947, 1.0, 0.1572, 1.0, 0.1866, 1.0, 0.1866, 1.0, 0.1572, 1.0, 0.5634, 1.0, 0.5928, 1.0, 0.5928, 1.0, 0.5634, 1.0, 0.9697, 1.0, 0.9991, 1.0, 0.9991, 1.0, 0.9697, 1.0, 0.1259, 1.0, 0.1553, 1.0, 0.1553, 1.0, 0.1259, 1.0, 0.5322, 1.0, 0.5616, 1.0, 0.5616, 1.0, 0.5322, 1.0, 0.9384, 1.0, 0.9678, 1.0, 0.9678, 1.0, 0.9384, 1.0, 0.09466, 1.0, 0.1241, 1.0, 0.1241, 1.0, 0.09466, 1.0, 0.5009, 1.0, 0.5303, 1.0, 0.5303, 1.0, 0.5009, 1.0, 0.9072, 1.0, 0.9366, 1.0, 0.9366, 1.0, 0.9072, 1.0, 0.06341, 1.0, 0.09284, 1.0, 0.09284, 1.0, 0.06341, 1.0, 0.4697, 1.0, 0.4991, 1.0, 0.4991, 1.0, 0.4697, 1.0, 0.8759, 1.0, 0.9053, 1.0, 0.9053, 1.0, 0.8759, 1.0, 0.03216, 1.0, 0.06159, 1.0, 0.06159, 1.0, 0.03216, 1.0, 0.4384, 1.0, 0.4678, 1.0, 0.4678, 1.0, 0.4384, 1.0, 0.8447, 1.0, 0.8741, 1.0, 0.8741, 1.0, 0.8447, 1.0, 0.0009078, 1.0, 0.03034, 1.0, 0.03034, 1.0, 0.0009078, 1.0, 0.4072, 1.0, 0.4366, 1.0, 0.4366, 1.0, 0.4072, 1.0, 0.8134, 1.0, 0.8428, 1.0, 0.8428, 1.0, 0.8134, 1.0, 0.3759, 1.0, 0.4053, 1.0, 0.4053, 1.0, 0.3759, 1.0, 0.7822, 1.0, 0.8116, 1.0, 0.8116, 1.0, 0.7822, 1.0, 0.3447, 1.0, 0.3741, 1.0, 0.3741, 1.0, 0.3447, 1.0, 0.7509, 1.0, 0.7803, 1.0, 0.7803, 1.0, 0.7509, 1.0, 0.3134, 1.0, 0.3428, 1.0, 0.3428, 1.0, 0.3134, 1.0, 0.7197, 1.0, 0.7491, 1.0, 0.7491, 1.0, 0.7197, 1.0, 0.0009078, 1.0, 0.03034, 1.0, 0.03125, 0.5, 0.0, 0.5, 0.5947, 1.0, 0.6241, 1.0, 0.6241, 1.0, 0.5947, 1.0, 0.1572, 1.0, 0.1866, 1.0, 0.1866, 1.0, 0.1572, 1.0, 0.5634, 1.0, 0.5928, 1.0, 0.5928, 1.0, 0.5634, 1.0, 0.9697, 1.0, 0.9991, 1.0, 0.9991, 1.0, 0.9697, 1.0, 0.1259, 1.0, 0.1553, 1.0, 0.1553, 1.0, 0.1259, 1.0, 0.5322, 1.0, 0.5616, 1.0, 0.5616, 1.0, 0.5322, 1.0, 0.9384, 1.0, 0.9678, 1.0, 0.9678, 1.0, 0.9384, 1.0, 0.09466, 1.0, 0.1241, 1.0, 0.1241, 1.0, 0.09466, 1.0, 0.5009, 1.0, 0.5303, 1.0, 0.5303, 1.0, 0.5009, 1.0, 0.9072, 1.0, 0.9366, 1.0, 0.9366, 1.0, 0.9072, 1.0, 0.06341, 1.0, 0.09284, 1.0, 0.09284, 1.0, 0.06341, 1.0, 0.4697, 1.0, 0.4991, 1.0, 0.4991, 1.0, 0.4697, 1.0, 0.8759, 1.0, 0.9053, 1.0, 0.9053, 1.0, 0.8759, 1.0, 0.03216, 1.0, 0.06159, 1.0, 0.06159, 1.0, 0.03216, 1.0, 0.4384, 1.0, 0.4678, 1.0, 0.4678, 1.0, 0.4384, 1.0, 0.8447, 1.0, 0.8741, 1.0, 0.8741, 1.0, 0.8447, 1.0, 0.0009078, 1.0, 0.03034, 1.0, 0.03034, 1.0, 0.0009078, 1.0, 0.4072, 1.0, 0.4366, 1.0, 0.4366, 1.0, 0.4072, 1.0, 0.8134, 1.0, 0.8428, 1.0, 0.8428, 1.0, 0.8134, 1.0, 0.3759, 1.0, 0.4053, 1.0, 0.4053, 1.0, 0.3759, 1.0, 0.7822, 1.0, 0.8116, 1.0, 0.8116, 1.0, 0.7822, 1.0, 0.3447, 1.0, 0.3741, 1.0, 0.3741, 1.0, 0.3447, 1.0, 0.7509, 1.0, 0.7803, 1.0, 0.7803, 1.0, 0.7509, 1.0, 0.3134, 1.0, 0.3428, 1.0, 0.3428, 1.0, 0.3134, 1.0, 0.7197, 1.0, 0.7491, 1.0, 0.7491, 1.0, 0.7197, 1.0, 0.2822, 1.0, 0.3116, 1.0, 0.3116, 1.0, 0.2822, 1.0, 0.6884, 1.0, 0.7178, 1.0, 0.7178, 1.0, 0.6884, 1.0, 0.2509, 1.0, 0.2803, 1.0, 0.2803, 1.0, 0.2509, 1.0, 0.6572, 1.0, 0.6866, 1.0, 0.6866, 1.0, 0.6572, 1.0, 0.2197, 1.0, 0.2491, 1.0, 0.2491, 1.0, 0.2197, 1.0, 0.6259, 1.0, 0.6553, 1.0, 0.6553, 1.0, 0.6259, 1.0, 0.06341, 1.0, 0.09284, 1.0, 0.09375, 0.5, 0.0625, 0.5, 0.09466, 1.0, 0.1241, 1.0, 0.125, 0.5, 0.09375, 0.5, 0.1259, 1.0, 0.1553, 1.0, 0.1562, 0.5, 0.125, 0.5, 0.1572, 1.0, 0.1866, 1.0, 0.1875, 0.5, 0.1562, 0.5, 0.1884, 1.0, 0.2178, 1.0, 0.2188, 0.5, 0.1875, 0.5, 0.2197, 1.0, 0.2491, 1.0, 0.25, 0.5, 0.2188, 0.5, 0.2509, 1.0, 0.2803, 1.0, 0.2812, 0.5, 0.25, 0.5, 0.2822, 1.0, 0.3116, 1.0, 0.3125, 0.5, 0.2812, 0.5, 0.3134, 1.0, 0.3428, 1.0, 0.3438, 0.5, 0.3125, 0.5, 0.3447, 1.0, 0.3741, 1.0, 0.375, 0.5, 0.3438, 0.5, 0.3759, 1.0, 0.4053, 1.0, 0.4062, 0.5, 0.375, 0.5, 0.4072, 1.0, 0.4366, 1.0, 0.4375, 0.5, 0.4062, 0.5, 0.4384, 1.0, 0.4678, 1.0, 0.4688, 0.5, 0.4375, 0.5, 0.4697, 1.0, 0.4991, 1.0, 0.5, 0.5, 0.4688, 0.5, 0.5009, 1.0, 0.5303, 1.0, 0.5312, 0.5, 0.5, 0.5, 0.5322, 1.0, 0.5616, 1.0, 0.5625, 0.5, 0.5312, 0.5, 0.5634, 1.0, 0.5928, 1.0, 0.5938, 0.5, 0.5625, 0.5, 0.5947, 1.0, 0.6241, 1.0, 0.625, 0.5, 0.5938, 0.5, 0.6259, 1.0, 0.6553, 1.0, 0.6562, 0.5, 0.625, 0.5, 0.6572, 1.0, 0.6866, 1.0, 0.6875, 0.5, 0.6562, 0.5, 0.6884, 1.0, 0.7178, 1.0, 0.7188, 0.5, 0.6875, 0.5, 0.7197, 1.0, 0.7491, 1.0, 0.75, 0.5, 0.7188, 0.5, 0.7509, 1.0, 0.7803, 1.0, 0.7812, 0.5, 0.75, 0.5, 0.7822, 1.0, 0.8116, 1.0, 0.8125, 0.5, 0.7812, 0.5, 0.8134, 1.0, 0.8428, 1.0, 0.8438, 0.5, 0.8125, 0.5, 0.8447, 1.0, 0.8741, 1.0, 0.875, 0.5, 0.8438, 0.5, 0.8759, 1.0, 0.9053, 1.0, 0.9062, 0.5, 0.875, 0.5, 0.9072, 1.0, 0.9366, 1.0, 0.9375, 0.5, 0.9062, 0.5, 0.9384, 1.0, 0.9678, 1.0, 0.9688, 0.5, 0.9375, 0.5, 0.9697, 1.0, 0.9991, 1.0, 1.0, 0.5, 0.9688, 0.5])
me_cylinder.use_remesh_preserve_volume = False
me_cylinder.use_remesh_preserve_attributes = False
me_cylinder.use_mirror_vertex_groups = False
me_cylinder.update()
me_cylinder_001 = bpy.data.meshes.new('Cylinder.001')
me_cylinder_001.from_pydata([(-5.305e-08, -2.384e-07, -0.1447), (-4.331e-08, -0.1201, -0.1311), (-0.02823, -3.601e-07, -0.1419), (-0.02558, -0.1201, -0.1286), (-0.05538, -3.625e-07, -0.1337), (-0.05017, -0.1201, -0.1211), (-0.08041, -3.051e-07, -0.1203), (-0.07283, -0.1201, -0.109), (-0.1023, -3.07e-07, -0.1023), (-0.0927, -0.1201, -0.0927), (-0.1203, -3.085e-07, -0.08041), (-0.109, -0.1201, -0.07283), (-0.1337, -2.501e-07, -0.05538), (-0.1211, -0.1201, -0.05017), (-0.1419, -3.104e-07, -0.02823), (-0.1286, -0.1201, -0.02558), (-0.1447, -3.107e-07, 7.348e-09), (-0.1311, -0.1201, -3.262e-09), (-0.1419, -3.7e-07, 0.02823), (-0.1286, -0.1201, 0.02558), (-0.1337, -3.097e-07, 0.05538), (-0.1211, -0.1201, 0.05017), (-0.1203, -3.085e-07, 0.08041), (-0.109, -0.1201, 0.07283), (-0.1023, -3.666e-07, 0.1023), (-0.0927, -0.1201, 0.0927), (-0.08041, -3.647e-07, 0.1203), (-0.07283, -0.1201, 0.109), (-0.05538, -3.625e-07, 0.1337), (-0.05017, -0.1201, 0.1211), (-0.02823, -3.601e-07, 0.1419), (-0.02558, -0.1201, 0.1286), (-5.894e-09, -3.576e-07, 0.1447), (-5.933e-10, -0.1201, 0.1311), (0.02823, -3.552e-07, 0.1419), (0.02558, -0.1201, 0.1286), (0.05538, -3.528e-07, 0.1337), (0.05017, -0.1201, 0.1211), (0.08041, -3.506e-07, 0.1203), (0.07283, -0.1201, 0.109), (0.1023, -3.487e-07, 0.1023), (0.0927, -0.1201, 0.0927), (0.1203, -2.875e-07, 0.08041), (0.109, -0.1201, 0.07283), (0.1337, -2.863e-07, 0.05538), (0.1211, -0.1201, 0.05017), (0.1419, -2.856e-07, 0.02823), (0.1286, -0.1201, 0.02558), (0.1447, -2.258e-07, -1.134e-07), (0.1311, -0.1201, -1.205e-07), (0.1419, -3.452e-07, -0.02823), (0.1286, -0.1201, -0.02558), (0.1337, -2.267e-07, -0.05538), (0.1211, -0.1201, -0.05017), (0.1203, -2.875e-07, -0.08041), (0.109, -0.1201, -0.07283), (0.1023, -3.487e-07, -0.1023), (0.0927, -0.1201, -0.0927), (0.08041, -3.506e-07, -0.1203), (0.07283, -0.1201, -0.109), (0.05538, -2.336e-07, -0.1337), (0.05017, -0.1201, -0.1211), (0.02823, -2.956e-07, -0.1419), (0.02558, -0.1201, -0.1286), (-4.856e-08, -0.06007, -0.1311), (-0.02558, -0.06007, -0.1286), (-0.05017, -0.06007, -0.1211), (-0.07283, -0.06007, -0.109), (-0.0927, -0.06007, -0.0927), (-0.109, -0.06007, -0.07283), (-0.1211, -0.06007, -0.05017), (-0.1286, -0.06007, -0.02558), (-0.1311, -0.06007, 6.448e-10), (-0.1286, -0.06007, 0.02558), (-0.1211, -0.06007, 0.05017), (-0.109, -0.06007, 0.07283), (-0.0927, -0.06007, 0.0927), (-0.07283, -0.06007, 0.109), (-0.05017, -0.06007, 0.1211), (-0.02558, -0.06007, 0.1286), (-5.845e-09, -0.06007, 0.1311), (0.02558, -0.06007, 0.1286), (0.05017, -0.06007, 0.1211), (0.07283, -0.06007, 0.109), (0.0927, -0.06007, 0.0927), (0.109, -0.06007, 0.07283), (0.1211, -0.06007, 0.05017), (0.1286, -0.06007, 0.02558), (0.1311, -0.06007, -1.127e-07), (0.1286, -0.06007, -0.02558), (0.1211, -0.06007, -0.05017), (0.109, -0.06007, -0.07283), (0.0927, -0.06007, -0.0927), (0.07283, -0.06007, -0.109), (0.05017, -0.06007, -0.1211), (0.02558, -0.06007, -0.1286), (-0.02823, -0.04639, -0.1419), (-0.05538, -0.04639, -0.1337), (-0.08041, -0.04639, -0.1203), (-0.1023, -0.04639, -0.1023), (-0.1203, -0.04639, -0.08041), (-0.1337, -0.04639, -0.05538), (-0.1419, -0.04639, -0.02823), (-0.1447, -0.04639, 4.018e-09), (-0.1419, -0.04639, 0.02823), (-0.1337, -0.04639, 0.05538), (-0.1203, -0.04639, 0.08041), (-0.1023, -0.04639, 0.1023), (-0.08041, -0.04639, 0.1203), (-0.05538, -0.04639, 0.1337), (-0.02823, -0.04639, 0.1419), (-1.839e-09, -0.04639, 0.1447), (0.02823, -0.04639, 0.1419), (0.05538, -0.04639, 0.1337), (0.08041, -0.04639, 0.1203), (0.1023, -0.04639, 0.1023), (0.1203, -0.04639, 0.08041), (0.1337, -0.04639, 0.05538), (0.1419, -0.04639, 0.02823), (0.1447, -0.04639, -1.201e-07), (0.1419, -0.04639, -0.02823), (0.1337, -0.04639, -0.05538), (0.1203, -0.04639, -0.08041), (0.1023, -0.04639, -0.1023), (0.08041, -0.04639, -0.1203), (0.05538, -0.04639, -0.1337), (0.02823, -0.04639, -0.1419), (-4.9e-08, -0.04639, -0.1447)], [], [(64, 1, 3, 65), (65, 3, 5, 66), (66, 5, 7, 67), (67, 7, 9, 68), (68, 9, 11, 69), (69, 11, 13, 70), (70, 13, 15, 71), (71, 15, 17, 72), (72, 17, 19, 73), (73, 19, 21, 74), (74, 21, 23, 75), (75, 23, 25, 76), (76, 25, 27, 77), (77, 27, 29, 78), (78, 29, 31, 79), (79, 31, 33, 80), (80, 33, 35, 81), (81, 35, 37, 82), (82, 37, 39, 83), (83, 39, 41, 84), (84, 41, 43, 85), (85, 43, 45, 86), (86, 45, 47, 87), (87, 47, 49, 88), (88, 49, 51, 89), (89, 51, 53, 90), (90, 53, 55, 91), (91, 55, 57, 92), (92, 57, 59, 93), (93, 59, 61, 94), (3, 1, 63, 61, 59, 57, 55, 53, 51, 49, 47, 45, 43, 41, 39, 37, 35, 33, 31, 29, 27, 25, 23, 21, 19, 17, 15, 13, 11, 9, 7, 5), (94, 61, 63, 95), (95, 63, 1, 64), (0, 2, 4, 6, 8, 10, 12, 14, 16, 18, 20, 22, 24, 26, 28, 30, 32, 34, 36, 38, 40, 42, 44, 46, 48, 50, 52, 54, 56, 58, 60, 62), (126, 95, 64, 127), (125, 94, 95, 126), (124, 93, 94, 125), (123, 92, 93, 124), (122, 91, 92, 123), (121, 90, 91, 122), (120, 89, 90, 121), (119, 88, 89, 120), (118, 87, 88, 119), (117, 86, 87, 118), (116, 85, 86, 117), (115, 84, 85, 116), (114, 83, 84, 115), (113, 82, 83, 114), (112, 81, 82, 113), (111, 80, 81, 112), (110, 79, 80, 111), (109, 78, 79, 110), (108, 77, 78, 109), (107, 76, 77, 108), (106, 75, 76, 107), (105, 74, 75, 106), (104, 73, 74, 105), (103, 72, 73, 104), (102, 71, 72, 103), (101, 70, 71, 102), (100, 69, 70, 101), (99, 68, 69, 100), (98, 67, 68, 99), (97, 66, 67, 98), (96, 65, 66, 97), (127, 64, 65, 96), (0, 127, 96, 2), (2, 96, 97, 4), (4, 97, 98, 6), (6, 98, 99, 8), (8, 99, 100, 10), (10, 100, 101, 12), (12, 101, 102, 14), (14, 102, 103, 16), (16, 103, 104, 18), (18, 104, 105, 20), (20, 105, 106, 22), (22, 106, 107, 24), (24, 107, 108, 26), (26, 108, 109, 28), (28, 109, 110, 30), (30, 110, 111, 32), (32, 111, 112, 34), (34, 112, 113, 36), (36, 113, 114, 38), (38, 114, 115, 40), (40, 115, 116, 42), (42, 116, 117, 44), (44, 117, 118, 46), (46, 118, 119, 48), (48, 119, 120, 50), (50, 120, 121, 52), (52, 121, 122, 54), (54, 122, 123, 56), (56, 123, 124, 58), (58, 124, 125, 60), (60, 125, 126, 62), (62, 126, 127, 0)])
me_cylinder_001.polygons.foreach_set('use_smooth', [True] * 98)
_uv = me_cylinder_001.uv_layers.new(name='UVMap')
_uv.uv.foreach_set('vector', [1.0, 0.75, 1.0, 1.0, 0.9688, 1.0, 0.9688, 0.75, 0.9688, 0.75, 0.9688, 1.0, 0.9375, 1.0, 0.9375, 0.75, 0.9375, 0.75, 0.9375, 1.0, 0.9062, 1.0, 0.9063, 0.75, 0.9063, 0.75, 0.9062, 1.0, 0.875, 1.0, 0.875, 0.75, 0.875, 0.75, 0.875, 1.0, 0.8438, 1.0, 0.8437, 0.75, 0.8437, 0.75, 0.8438, 1.0, 0.8125, 1.0, 0.8125, 0.75, 0.8125, 0.75, 0.8125, 1.0, 0.7812, 1.0, 0.7813, 0.75, 0.7813, 0.75, 0.7812, 1.0, 0.75, 1.0, 0.75, 0.75, 0.75, 0.75, 0.75, 1.0, 0.7188, 1.0, 0.7188, 0.75, 0.7188, 0.75, 0.7188, 1.0, 0.6875, 1.0, 0.6875, 0.75, 0.6875, 0.75, 0.6875, 1.0, 0.6562, 1.0, 0.6562, 0.75, 0.6562, 0.75, 0.6562, 1.0, 0.625, 1.0, 0.625, 0.75, 0.625, 0.75, 0.625, 1.0, 0.5938, 1.0, 0.5938, 0.75, 0.5938, 0.75, 0.5938, 1.0, 0.5625, 1.0, 0.5625, 0.75, 0.5625, 0.75, 0.5625, 1.0, 0.5312, 1.0, 0.5312, 0.75, 0.5312, 0.75, 0.5312, 1.0, 0.5, 1.0, 0.5, 0.75, 0.5, 0.75, 0.5, 1.0, 0.4688, 1.0, 0.4688, 0.75, 0.4688, 0.75, 0.4688, 1.0, 0.4375, 1.0, 0.4375, 0.75, 0.4375, 0.75, 0.4375, 1.0, 0.4062, 1.0, 0.4062, 0.75, 0.4062, 0.75, 0.4062, 1.0, 0.375, 1.0, 0.375, 0.75, 0.375, 0.75, 0.375, 1.0, 0.3438, 1.0, 0.3438, 0.75, 0.3438, 0.75, 0.3438, 1.0, 0.3125, 1.0, 0.3125, 0.75, 0.3125, 0.75, 0.3125, 1.0, 0.2812, 1.0, 0.2812, 0.75, 0.2812, 0.75, 0.2812, 1.0, 0.25, 1.0, 0.25, 0.75, 0.25, 0.75, 0.25, 1.0, 0.2188, 1.0, 0.2188, 0.75, 0.2188, 0.75, 0.2188, 1.0, 0.1875, 1.0, 0.1875, 0.75, 0.1875, 0.75, 0.1875, 1.0, 0.1562, 1.0, 0.1562, 0.75, 0.1562, 0.75, 0.1562, 1.0, 0.125, 1.0, 0.125, 0.75, 0.125, 0.75, 0.125, 1.0, 0.09375, 1.0, 0.09375, 0.75, 0.09375, 0.75, 0.09375, 1.0, 0.0625, 1.0, 0.0625, 0.75, 0.2968, 0.4854, 0.25, 0.49, 0.2032, 0.4854, 0.1582, 0.4717, 0.1167, 0.4496, 0.08029, 0.4197, 0.05045, 0.3833, 0.02827, 0.3418, 0.01461, 0.2968, 0.01, 0.25, 0.01461, 0.2032, 0.02827, 0.1582, 0.05045, 0.1167, 0.08029, 0.08029, 0.1167, 0.05045, 0.1582, 0.02827, 0.2032, 0.01461, 0.25, 0.01, 0.2968, 0.01461, 0.3418, 0.02827, 0.3833, 0.05045, 0.4197, 0.08029, 0.4496, 0.1167, 0.4717, 0.1582, 0.4854, 0.2032, 0.49, 0.25, 0.4854, 0.2968, 0.4717, 0.3418, 0.4496, 0.3833, 0.4197, 0.4197, 0.3833, 0.4496, 0.3418, 0.4717, 0.0625, 0.75, 0.0625, 1.0, 0.03125, 1.0, 0.03125, 0.75, 0.03125, 0.75, 0.03125, 1.0, 0.0, 1.0, 0.0, 0.75, 0.75, 0.49, 0.7968, 0.4854, 0.8418, 0.4717, 0.8833, 0.4496, 0.9197, 0.4197, 0.9496, 0.3833, 0.9717, 0.3418, 0.9854, 0.2968, 0.99, 0.25, 0.9854, 0.2032, 0.9717, 0.1582, 0.9496, 0.1167, 0.9197, 0.08029, 0.8833, 0.05045, 0.8418, 0.02827, 0.7968, 0.01461, 0.75, 0.01, 0.7032, 0.01461, 0.6582, 0.02827, 0.6167, 0.05045, 0.5803, 0.08029, 0.5504, 0.1167, 0.5283, 0.1582, 0.5146, 0.2032, 0.51, 0.25, 0.5146, 0.2968, 0.5283, 0.3418, 0.5504, 0.3833, 0.5803, 0.4197, 0.6167, 0.4496, 0.6582, 0.4717, 0.7032, 0.4854, 0.03125, 0.6931, 0.03125, 0.75, 0.0, 0.75, 0.0, 0.6931, 0.0625, 0.6931, 0.0625, 0.75, 0.03125, 0.75, 0.03125, 0.6931, 0.09375, 0.6931, 0.09375, 0.75, 0.0625, 0.75, 0.0625, 0.6931, 0.125, 0.6931, 0.125, 0.75, 0.09375, 0.75, 0.09375, 0.6931, 0.1562, 0.6931, 0.1562, 0.75, 0.125, 0.75, 0.125, 0.6931, 0.1875, 0.6931, 0.1875, 0.75, 0.1562, 0.75, 0.1562, 0.6931, 0.2188, 0.6931, 0.2188, 0.75, 0.1875, 0.75, 0.1875, 0.6931, 0.25, 0.6931, 0.25, 0.75, 0.2188, 0.75, 0.2188, 0.6931, 0.2812, 0.6931, 0.2812, 0.75, 0.25, 0.75, 0.25, 0.6931, 0.3125, 0.6931, 0.3125, 0.75, 0.2812, 0.75, 0.2812, 0.6931, 0.3438, 0.6931, 0.3438, 0.75, 0.3125, 0.75, 0.3125, 0.6931, 0.375, 0.6931, 0.375, 0.75, 0.3438, 0.75, 0.3438, 0.6931, 0.4062, 0.6931, 0.4062, 0.75, 0.375, 0.75, 0.375, 0.6931, 0.4375, 0.6931, 0.4375, 0.75, 0.4062, 0.75, 0.4062, 0.6931, 0.4688, 0.6931, 0.4688, 0.75, 0.4375, 0.75, 0.4375, 0.6931, 0.5, 0.6931, 0.5, 0.75, 0.4688, 0.75, 0.4688, 0.6931, 0.5312, 0.6931, 0.5312, 0.75, 0.5, 0.75, 0.5, 0.6931, 0.5625, 0.6931, 0.5625, 0.75, 0.5312, 0.75, 0.5312, 0.6931, 0.5938, 0.6931, 0.5938, 0.75, 0.5625, 0.75, 0.5625, 0.6931, 0.625, 0.6931, 0.625, 0.75, 0.5938, 0.75, 0.5938, 0.6931, 0.6562, 0.6931, 0.6562, 0.75, 0.625, 0.75, 0.625, 0.6931, 0.6875, 0.6931, 0.6875, 0.75, 0.6562, 0.75, 0.6562, 0.6931, 0.7188, 0.6931, 0.7188, 0.75, 0.6875, 0.75, 0.6875, 0.6931, 0.75, 0.6931, 0.75, 0.75, 0.7188, 0.75, 0.7188, 0.6931, 0.7812, 0.6931, 0.7813, 0.75, 0.75, 0.75, 0.75, 0.6931, 0.8125, 0.6931, 0.8125, 0.75, 0.7813, 0.75, 0.7812, 0.6931, 0.8438, 0.6931, 0.8437, 0.75, 0.8125, 0.75, 0.8125, 0.6931, 0.875, 0.6931, 0.875, 0.75, 0.8437, 0.75, 0.8438, 0.6931, 0.9063, 0.6931, 0.9063, 0.75, 0.875, 0.75, 0.875, 0.6931, 0.9375, 0.6931, 0.9375, 0.75, 0.9063, 0.75, 0.9063, 0.6931, 0.9688, 0.6931, 0.9688, 0.75, 0.9375, 0.75, 0.9375, 0.6931, 1.0, 0.6931, 1.0, 0.75, 0.9688, 0.75, 0.9688, 0.6931, 1.0, 0.5, 1.0, 0.6931, 0.9688, 0.6931, 0.9688, 0.5, 0.9688, 0.5, 0.9688, 0.6931, 0.9375, 0.6931, 0.9375, 0.5, 0.9375, 0.5, 0.9375, 0.6931, 0.9063, 0.6931, 0.9062, 0.5, 0.9062, 0.5, 0.9063, 0.6931, 0.875, 0.6931, 0.875, 0.5, 0.875, 0.5, 0.875, 0.6931, 0.8438, 0.6931, 0.8438, 0.5, 0.8438, 0.5, 0.8438, 0.6931, 0.8125, 0.6931, 0.8125, 0.5, 0.8125, 0.5, 0.8125, 0.6931, 0.7812, 0.6931, 0.7812, 0.5, 0.7812, 0.5, 0.7812, 0.6931, 0.75, 0.6931, 0.75, 0.5, 0.75, 0.5, 0.75, 0.6931, 0.7188, 0.6931, 0.7188, 0.5, 0.7188, 0.5, 0.7188, 0.6931, 0.6875, 0.6931, 0.6875, 0.5, 0.6875, 0.5, 0.6875, 0.6931, 0.6562, 0.6931, 0.6562, 0.5, 0.6562, 0.5, 0.6562, 0.6931, 0.625, 0.6931, 0.625, 0.5, 0.625, 0.5, 0.625, 0.6931, 0.5938, 0.6931, 0.5938, 0.5, 0.5938, 0.5, 0.5938, 0.6931, 0.5625, 0.6931, 0.5625, 0.5, 0.5625, 0.5, 0.5625, 0.6931, 0.5312, 0.6931, 0.5312, 0.5, 0.5312, 0.5, 0.5312, 0.6931, 0.5, 0.6931, 0.5, 0.5, 0.5, 0.5, 0.5, 0.6931, 0.4688, 0.6931, 0.4688, 0.5, 0.4688, 0.5, 0.4688, 0.6931, 0.4375, 0.6931, 0.4375, 0.5, 0.4375, 0.5, 0.4375, 0.6931, 0.4062, 0.6931, 0.4062, 0.5, 0.4062, 0.5, 0.4062, 0.6931, 0.375, 0.6931, 0.375, 0.5, 0.375, 0.5, 0.375, 0.6931, 0.3438, 0.6931, 0.3438, 0.5, 0.3438, 0.5, 0.3438, 0.6931, 0.3125, 0.6931, 0.3125, 0.5, 0.3125, 0.5, 0.3125, 0.6931, 0.2812, 0.6931, 0.2812, 0.5, 0.2812, 0.5, 0.2812, 0.6931, 0.25, 0.6931, 0.25, 0.5, 0.25, 0.5, 0.25, 0.6931, 0.2188, 0.6931, 0.2188, 0.5, 0.2188, 0.5, 0.2188, 0.6931, 0.1875, 0.6931, 0.1875, 0.5, 0.1875, 0.5, 0.1875, 0.6931, 0.1562, 0.6931, 0.1562, 0.5, 0.1562, 0.5, 0.1562, 0.6931, 0.125, 0.6931, 0.125, 0.5, 0.125, 0.5, 0.125, 0.6931, 0.09375, 0.6931, 0.09375, 0.5, 0.09375, 0.5, 0.09375, 0.6931, 0.0625, 0.6931, 0.0625, 0.5, 0.0625, 0.5, 0.0625, 0.6931, 0.03125, 0.6931, 0.03125, 0.5, 0.03125, 0.5, 0.03125, 0.6931, 0.0, 0.6931, 0.0, 0.5])
me_cylinder_001.use_remesh_preserve_volume = False
me_cylinder_001.use_remesh_preserve_attributes = False
me_cylinder_001.use_mirror_vertex_groups = False
me_cylinder_001.update()
me_cylinder_002 = bpy.data.meshes.new('Cylinder.002')
me_cylinder_002.from_pydata([(-1.957e-08, -1.38, -0.016), (-0.01049, -1.379, 0.04084), (-0.1453, -1.351, -0.016), (-0.1549, -1.347, 0.04084), (-0.2684, -1.268, -0.016), (-0.2757, -1.261, 0.04084), (-0.3507, -1.145, -0.016), (-0.3546, -1.136, 0.04084), (-0.3796, -1.0, -0.016), (-0.3794, -0.9895, 0.04084), (-0.3507, -0.8547, -0.016), (-0.3465, -0.8451, 0.04084), (-0.2684, -0.7316, -0.016), (-0.2609, -0.7243, 0.04084), (-0.1453, -0.6493, -0.016), (-0.1355, -0.6454, 0.04084), (4.892e-08, -0.6204, -0.016), (0.01049, -0.6206, 0.04084), (0.1453, -0.6493, -0.016), (0.1549, -0.6535, 0.04084), (0.2684, -0.7316, -0.016), (0.2757, -0.7391, 0.04084), (0.3507, -0.8547, -0.016), (0.3546, -0.8645, 0.04084), (0.3796, -1.0, -0.016), (0.3794, -1.01, 0.04084), (0.3507, -1.145, -0.016), (0.3465, -1.155, 0.04084), (0.2684, -1.268, -0.016), (0.2609, -1.276, 0.04084), (0.1453, -1.351, -0.016), (0.1355, -1.355, 0.04084), (0.1355, -1.355, 0.01772), (0.1453, -1.351, -0.03912), (0.2609, -1.276, 0.01772), (0.2684, -1.268, -0.03912), (0.3465, -1.155, 0.01772), (0.3507, -1.145, -0.03912), (0.3794, -1.01, 0.01772), (0.3796, -1.0, -0.03912), (0.3546, -0.8645, 0.01772), (0.3507, -0.8547, -0.03912), (0.2757, -0.7391, 0.01772), (0.2684, -0.7316, -0.03912), (0.1549, -0.6535, 0.01772), (0.1453, -0.6493, -0.03912), (0.01049, -0.6206, 0.01772), (4.892e-08, -0.6204, -0.03912), (-1.067e-07, -1.0, -0.016), (-0.1355, -0.6454, 0.01772), (-0.1453, -0.6493, -0.03912), (-0.2609, -0.7243, 0.01772), (-0.2684, -0.7316, -0.03912), (-0.3465, -0.8451, 0.01772), (-0.3507, -0.8547, -0.03912), (-0.3794, -0.9895, 0.01772), (-0.3796, -1.0, -0.03912), (-0.3546, -1.136, 0.01772), (-0.3507, -1.145, -0.03912), (-0.2757, -1.261, 0.01772), (-0.2684, -1.268, -0.03912), (-0.1549, -1.347, 0.01772), (-0.1453, -1.351, -0.03912), (-0.01049, -1.379, 0.01772), (-1.957e-08, -1.38, -0.03912), (-1.067e-07, -1.0, -0.03912)], [], [(1, 48, 2), (36, 35, 65), (15, 48, 16), (51, 50, 65), (29, 48, 30), (38, 37, 65), (3, 48, 4), (53, 52, 65), (17, 48, 18), (40, 39, 65), (31, 48, 0), (55, 54, 65), (5, 48, 6), (19, 48, 20), (42, 41, 65), (57, 56, 65), (7, 48, 8), (21, 48, 22), (44, 43, 65), (59, 58, 65), (9, 48, 10), (23, 48, 24), (32, 64, 65), (46, 45, 65), (11, 48, 12), (25, 48, 26), (61, 60, 65), (34, 33, 65), (13, 48, 14), (49, 47, 65), (27, 48, 28), (63, 62, 65), (16, 48, 65, 47), (1, 2, 62, 63), (12, 48, 65, 52), (15, 16, 47, 49), (48, 19, 44, 65), (2, 48, 65, 62), (29, 30, 33, 34), (26, 48, 65, 37), (6, 48, 65, 58), (3, 4, 60, 61), (48, 1, 63, 65), (48, 13, 51, 65), (17, 18, 45, 46), (20, 48, 65, 43), (48, 29, 34, 65), (31, 0, 64, 32), (48, 27, 36, 65), (48, 7, 57, 65), (5, 6, 58, 59), (28, 48, 65, 35), (14, 48, 65, 50), (19, 20, 43, 44), (48, 21, 42, 65), (48, 15, 49, 65), (8, 48, 65, 56), (7, 8, 56, 57), (48, 3, 61, 65), (21, 22, 41, 42), (22, 48, 65, 41), (30, 48, 65, 33), (48, 9, 55, 65), (9, 10, 54, 55), (48, 17, 46, 65), (23, 24, 39, 40), (48, 23, 40, 65), (4, 48, 65, 60), (10, 48, 65, 54), (11, 12, 52, 53), (48, 31, 32, 65), (25, 26, 37, 38), (24, 48, 65, 39), (18, 48, 65, 45), (48, 11, 53, 65), (13, 14, 50, 51), (48, 5, 59, 65), (27, 28, 35, 36), (48, 25, 38, 65), (0, 48, 65, 64)])
_uv = me_cylinder_002.uv_layers.new(name='UVMap')
_uv.uv.foreach_set('vector', [0.0, 0.0, 0.0, 0.0, 0.0, 0.0, 0.0, 0.0, 0.0, 0.0, 0.0, 0.0, 0.0, 0.0, 0.0, 0.0, 0.0, 0.0, 0.0, 0.0, 0.0, 0.0, 0.0, 0.0, 0.0, 0.0, 0.0, 0.0, 0.0, 0.0, 0.0, 0.0, 0.0, 0.0, 0.0, 0.0, 0.0, 0.0, 0.0, 0.0, 0.0, 0.0, 0.0, 0.0, 0.0, 0.0, 0.0, 0.0, 0.0, 0.0, 0.0, 0.0, 0.0, 0.0, 0.0, 0.0, 0.0, 0.0, 0.0, 0.0, 0.0, 0.0, 0.0, 0.0, 0.0, 0.0, 0.0, 0.0, 0.0, 0.0, 0.0, 0.0, 0.0, 0.0, 0.0, 0.0, 0.0, 0.0, 0.0, 0.0, 0.0, 0.0, 0.0, 0.0, 0.0, 0.0, 0.0, 0.0, 0.0, 0.0, 0.0, 0.0, 0.0, 0.0, 0.0, 0.0, 0.0, 0.0, 0.0, 0.0, 0.0, 0.0, 0.0, 0.0, 0.0, 0.0, 0.0, 0.0, 0.0, 0.0, 0.0, 0.0, 0.0, 0.0, 0.0, 0.0, 0.0, 0.0, 0.0, 0.0, 0.0, 0.0, 0.0, 0.0, 0.0, 0.0, 0.0, 0.0, 0.0, 0.0, 0.0, 0.0, 0.0, 0.0, 0.0, 0.0, 0.0, 0.0, 0.0, 0.0, 0.0, 0.0, 0.0, 0.0, 0.0, 0.0, 0.0, 0.0, 0.0, 0.0, 0.0, 0.0, 0.0, 0.0, 0.0, 0.0, 0.0, 0.0, 0.0, 0.0, 0.0, 0.0, 0.0, 0.0, 0.0, 0.0, 0.0, 0.0, 0.0, 0.0, 0.0, 0.0, 0.0, 0.0, 0.0, 0.0, 0.0, 0.0, 0.0, 0.0, 0.0, 0.0, 0.0, 0.0, 0.0, 0.0, 0.0, 0.0, 0.0, 0.0, 0.0, 0.0, 0.0, 0.0, 0.0, 0.0, 0.0, 0.0, 0.0, 0.0, 0.0, 0.0, 0.0, 0.0, 0.0, 0.0, 0.0, 0.0, 0.0, 0.0, 0.0, 0.0, 0.0, 0.0, 0.0, 0.0, 0.0, 0.0, 0.0, 0.0, 0.0, 0.0, 0.0, 0.0, 0.0, 0.0, 0.0, 0.0, 0.0, 0.0, 0.0, 0.0, 0.0, 0.0, 0.0, 0.0, 0.0, 0.0, 0.0, 0.0, 0.0, 0.0, 0.0, 0.0, 0.0, 0.0, 0.0, 0.0, 0.0, 0.0, 0.0, 0.0, 0.0, 0.0, 0.0, 0.0, 0.0, 0.0, 0.0, 0.0, 0.0, 0.0, 0.0, 0.0, 0.0, 0.0, 0.0, 0.0, 0.0, 0.0, 0.0, 0.0, 0.0, 0.0, 0.0, 0.0, 0.0, 0.0, 0.0, 0.0, 0.0, 0.0, 0.0, 0.0, 0.0, 0.0, 0.0, 0.0, 0.0, 0.0, 0.0, 0.0, 0.0, 0.0, 0.0, 0.0, 0.0, 0.0, 0.0, 0.0, 0.0, 0.0, 0.0, 0.0, 0.0, 0.0, 0.0, 0.0, 0.0, 0.0, 0.0, 0.0, 0.0, 0.0, 0.0, 0.0, 0.0, 0.0, 0.0, 0.0, 0.0, 0.0, 0.0, 0.0, 0.0, 0.0, 0.0, 0.0, 0.0, 0.0, 0.0, 0.0, 0.0, 0.0, 0.0, 0.0, 0.0, 0.0, 0.0, 0.0, 0.0, 0.0, 0.0, 0.0, 0.0, 0.0, 0.0, 0.0, 0.0, 0.0, 0.0, 0.0, 0.0, 0.0, 0.0, 0.0, 0.0, 0.0, 0.0, 0.0, 0.0, 0.0, 0.0, 0.0, 0.0, 0.0, 0.0, 0.0, 0.0, 0.0, 0.0, 0.0, 0.0, 0.0, 0.0, 0.0, 0.0, 0.0, 0.0, 0.0, 0.0, 0.0, 0.0, 0.0, 0.0, 0.0, 0.0, 0.0, 0.0, 0.0, 0.0, 0.0, 0.0, 0.0, 0.0, 0.0, 0.0, 0.0, 0.0, 0.0, 0.0, 0.0, 0.0, 0.0, 0.0, 0.0, 0.0, 0.0, 0.0, 0.0, 0.0, 0.0, 0.0, 0.0, 0.0, 0.0, 0.0, 0.0, 0.0, 0.0, 0.0, 0.0, 0.0, 0.0, 0.0, 0.0, 0.0, 0.0, 0.0, 0.0, 0.0, 0.0, 0.0, 0.0, 0.0, 0.0, 0.0, 0.0, 0.0, 0.0, 0.0, 0.0, 0.0, 0.0, 0.0, 0.0, 0.0, 0.0, 0.0, 0.0, 0.0, 0.0, 0.0, 0.0, 0.0, 0.0, 0.0, 0.0, 0.0, 0.0, 0.0, 0.0, 0.0, 0.0, 0.0, 0.0, 0.0, 0.0, 0.0, 0.0, 0.0, 0.0, 0.0, 0.0, 0.0, 0.0, 0.0, 0.0, 0.0, 0.0, 0.0, 0.0, 0.0, 0.0, 0.0, 0.0, 0.0, 0.0, 0.0, 0.0, 0.0, 0.0, 0.0, 0.0, 0.0, 0.0, 0.0, 0.0, 0.0, 0.0, 0.0, 0.0, 0.0, 0.0, 0.0, 0.0, 0.0, 0.0, 0.0, 0.0, 0.0, 0.0, 0.0, 0.0, 0.0, 0.0, 0.0, 0.0, 0.0, 0.0, 0.0, 0.0, 0.0, 0.0, 0.0, 0.0, 0.0, 0.0, 0.0, 0.0, 0.0, 0.0, 0.0, 0.0, 0.0, 0.0, 0.0, 0.0, 0.0, 0.0, 0.0, 0.0, 0.0, 0.0, 0.0, 0.0, 0.0, 0.0, 0.0, 0.0, 0.0, 0.0, 0.0, 0.0, 0.0, 0.0, 0.0, 0.0, 0.0, 0.0, 0.0, 0.0, 0.0, 0.0, 0.0, 0.0, 0.0, 0.0, 0.0, 0.0, 0.0, 0.0, 0.0, 0.0, 0.0, 0.0])
me_cylinder_002.use_remesh_preserve_volume = False
me_cylinder_002.use_remesh_preserve_attributes = False
me_cylinder_002.use_mirror_vertex_groups = False
me_cylinder_002.update()
me_cylinder_003 = bpy.data.meshes.new('Cylinder.003')
me_cylinder_003.from_pydata([(-9.587e-08, -1.079, -0.06262), (-0.01535, -1.077, -0.06262), (-0.03012, -1.073, -0.06262), (-0.04373, -1.065, -0.06262), (-0.05565, -1.056, -0.06262), (-0.06544, -1.044, -0.06262), (-0.07271, -1.03, -0.06262), (-0.07719, -1.015, -0.06262), (-0.07871, -1.0, -0.06262), (-0.07719, -0.9846, -0.06262), (-0.07271, -0.9699, -0.06262), (-0.06544, -0.9563, -0.06262), (-0.05565, -0.9443, -0.06262), (-0.04373, -0.9346, -0.06262), (-0.03012, -0.9273, -0.06262), (-0.01535, -0.9228, -0.06262), (-8.167e-08, -0.9213, -0.06262), (0.01535, -0.9228, -0.06262), (0.03012, -0.9273, -0.06262), (0.04373, -0.9346, -0.06262), (0.05565, -0.9443, -0.06262), (0.06544, -0.9563, -0.06262), (0.07271, -0.9699, -0.06262), (0.07719, -0.9846, -0.06262), (0.0787, -1.0, -0.06262), (0.07719, -1.015, -0.06262), (0.07271, -1.03, -0.06262), (0.06544, -1.044, -0.06262), (0.05565, -1.056, -0.06262), (0.04373, -1.065, -0.06262), (0.03012, -1.073, -0.06262), (0.01535, -1.077, -0.06262), (-9.694e-08, -1.073, -0.02259), (-0.01423, -1.072, -0.02259), (-0.02791, -1.067, -0.02259), (-0.04052, -1.061, -0.02259), (-0.05157, -1.052, -0.02259), (-0.06064, -1.041, -0.02259), (-0.06738, -1.028, -0.02259), (-0.07153, -1.014, -0.02259), (-0.07293, -1.0, -0.02259), (-0.07153, -0.9858, -0.02259), (-0.06738, -0.9721, -0.02259), (-0.06064, -0.9595, -0.02259), (-0.05157, -0.9484, -0.02259), (-0.04052, -0.9394, -0.02259), (-0.02791, -0.9326, -0.02259), (-0.01423, -0.9285, -0.02259), (-8.379e-08, -0.9271, -0.02259), (0.01423, -0.9285, -0.02259), (0.02791, -0.9326, -0.02259), (0.04052, -0.9394, -0.02259), (0.05157, -0.9484, -0.02259), (0.06064, -0.9595, -0.02259), (0.06738, -0.9721, -0.02259), (0.07153, -0.9858, -0.02259), (0.07293, -1.0, -0.02259), (0.07153, -1.014, -0.02259), (0.06738, -1.028, -0.02259), (0.06064, -1.041, -0.02259), (0.05157, -1.052, -0.02259), (0.04052, -1.061, -0.02259), (0.02791, -1.067, -0.02259), (0.01423, -1.072, -0.02259), (-1.024e-07, -1.05, 0.0229), (-0.009739, -1.049, 0.0229), (-0.0191, -1.046, 0.0229), (-0.02773, -1.042, 0.0229), (-0.0353, -1.035, 0.0229), (-0.0415, -1.028, 0.0229), (-0.04612, -1.019, 0.0229), (-0.04896, -1.01, 0.0229), (-0.04992, -1.0, 0.0229), (-0.04896, -0.9903, 0.0229), (-0.04612, -0.9809, 0.0229), (-0.0415, -0.9723, 0.0229), (-0.0353, -0.9647, 0.0229), (-0.02773, -0.9585, 0.0229), (-0.0191, -0.9539, 0.0229), (-0.009739, -0.951, 0.0229), (-9.339e-08, -0.9501, 0.0229), (0.009738, -0.951, 0.0229), (0.0191, -0.9539, 0.0229), (0.02773, -0.9585, 0.0229), (0.0353, -0.9647, 0.0229), (0.0415, -0.9723, 0.0229), (0.04612, -0.9809, 0.0229), (0.04896, -0.9903, 0.0229), (0.04992, -1.0, 0.0229), (0.04896, -1.01, 0.0229), (0.04612, -1.019, 0.0229), (0.0415, -1.028, 0.0229), (0.0353, -1.035, 0.0229), (0.02773, -1.042, 0.0229), (0.0191, -1.046, 0.0229), (0.009738, -1.049, 0.0229), (-1.089e-07, -1.02, 0.05999), (-0.00392, -1.02, 0.05999), (-0.007688, -1.019, 0.05999), (-0.01116, -1.017, 0.05999), (-0.01421, -1.014, 0.05999), (-0.0167, -1.011, 0.05999), (-0.01856, -1.008, 0.05999), (-0.0197, -1.004, 0.05999), (-0.02009, -1.0, 0.05999), (-0.0197, -0.9961, 0.05999), (-0.01856, -0.9923, 0.05999), (-0.0167, -0.9888, 0.05999), (-0.01421, -0.9858, 0.05999), (-0.01116, -0.9833, 0.05999), (-0.007688, -0.9814, 0.05999), (-0.00392, -0.9803, 0.05999), (-1.053e-07, -0.9799, 0.05999), (0.003919, -0.9803, 0.05999), (0.007688, -0.9814, 0.05999), (0.01116, -0.9833, 0.05999), (0.01421, -0.9858, 0.05999), (0.0167, -0.9888, 0.05999), (0.01856, -0.9923, 0.05999), (0.0197, -0.9961, 0.05999), (0.02009, -1.0, 0.05999), (0.0197, -1.004, 0.05999), (0.01856, -1.008, 0.05999), (0.0167, -1.011, 0.05999), (0.01421, -1.014, 0.05999), (0.01116, -1.017, 0.05999), (0.007688, -1.019, 0.05999), (0.003919, -1.02, 0.05999), (-1.131e-07, -1.0, 0.07384)], [], [(23, 22, 54, 55), (10, 9, 41, 42), (24, 23, 55, 56), (11, 10, 42, 43), (25, 24, 56, 57), (12, 11, 43, 44), (26, 25, 57, 58), (13, 12, 44, 45), (27, 26, 58, 59), (14, 13, 45, 46), (1, 0, 32, 33), (28, 27, 59, 60), (15, 14, 46, 47), (2, 1, 33, 34), (29, 28, 60, 61), (16, 15, 47, 48), (3, 2, 34, 35), (30, 29, 61, 62), (17, 16, 48, 49), (4, 3, 35, 36), (31, 30, 62, 63), (18, 17, 49, 50), (5, 4, 36, 37), (0, 31, 63, 32), (19, 18, 50, 51), (6, 5, 37, 38), (20, 19, 51, 52), (7, 6, 38, 39), (21, 20, 52, 53), (8, 7, 39, 40), (22, 21, 53, 54), (9, 8, 40, 41), (36, 35, 67, 68), (63, 62, 94, 95), (50, 49, 81, 82), (37, 36, 68, 69), (32, 63, 95, 64), (51, 50, 82, 83), (38, 37, 69, 70), (52, 51, 83, 84), (39, 38, 70, 71), (53, 52, 84, 85), (40, 39, 71, 72), (54, 53, 85, 86), (41, 40, 72, 73), (55, 54, 86, 87), (42, 41, 73, 74), (56, 55, 87, 88), (43, 42, 74, 75), (57, 56, 88, 89), (44, 43, 75, 76), (58, 57, 89, 90), (45, 44, 76, 77), (59, 58, 90, 91), (46, 45, 77, 78), (33, 32, 64, 65), (60, 59, 91, 92), (47, 46, 78, 79), (34, 33, 65, 66), (61, 60, 92, 93), (48, 47, 79, 80), (35, 34, 66, 67), (62, 61, 93, 94), (49, 48, 80, 81), (71, 70, 102, 103), (85, 84, 116, 117), (72, 71, 103, 104), (86, 85, 117, 118), (73, 72, 104, 105), (87, 86, 118, 119), (74, 73, 105, 106), (88, 87, 119, 120), (75, 74, 106, 107), (89, 88, 120, 121), (76, 75, 107, 108), (90, 89, 121, 122), (77, 76, 108, 109), (91, 90, 122, 123), (78, 77, 109, 110), (65, 64, 96, 97), (92, 91, 123, 124), (79, 78, 110, 111), (66, 65, 97, 98), (93, 92, 124, 125), (80, 79, 111, 112), (67, 66, 98, 99), (94, 93, 125, 126), (81, 80, 112, 113), (68, 67, 99, 100), (95, 94, 126, 127), (82, 81, 113, 114), (69, 68, 100, 101), (64, 95, 127, 96), (83, 82, 114, 115), (70, 69, 101, 102), (84, 83, 115, 116), (106, 105, 128), (120, 119, 128), (107, 106, 128), (121, 120, 128), (108, 107, 128), (122, 121, 128), (109, 108, 128), (123, 122, 128), (110, 109, 128), (97, 96, 128), (124, 123, 128), (111, 110, 128), (98, 97, 128), (125, 124, 128), (112, 111, 128), (99, 98, 128), (126, 125, 128), (113, 112, 128), (100, 99, 128), (127, 126, 128), (114, 113, 128), (101, 100, 128), (96, 127, 128), (115, 114, 128), (102, 101, 128), (116, 115, 128), (103, 102, 128), (117, 116, 128), (104, 103, 128), (118, 117, 128), (105, 104, 128), (119, 118, 128)])
me_cylinder_003.polygons.foreach_set('use_smooth', [True] * 128)
_uv = me_cylinder_003.uv_layers.new(name='UVMap')
_uv.uv.foreach_set('vector', [0.0, 0.0, 0.0, 0.0, 0.0, 0.0, 0.0, 0.0, 0.0, 0.0, 0.0, 0.0, 0.0, 0.0, 0.0, 0.0, 0.0, 0.0, 0.0, 0.0, 0.0, 0.0, 0.0, 0.0, 0.0, 0.0, 0.0, 0.0, 0.0, 0.0, 0.0, 0.0, 0.0, 0.0, 0.0, 0.0, 0.0, 0.0, 0.0, 0.0, 0.0, 0.0, 0.0, 0.0, 0.0, 0.0, 0.0, 0.0, 0.0, 0.0, 0.0, 0.0, 0.0, 0.0, 0.0, 0.0, 0.0, 0.0, 0.0, 0.0, 0.0, 0.0, 0.0, 0.0, 0.0, 0.0, 0.0, 0.0, 0.0, 0.0, 0.0, 0.0, 0.0, 0.0, 0.0, 0.0, 0.0, 0.0, 0.0, 0.0, 0.0, 0.0, 0.0, 0.0, 0.0, 0.0, 0.0, 0.0, 0.0, 0.0, 0.0, 0.0, 0.0, 0.0, 0.0, 0.0, 0.0, 0.0, 0.0, 0.0, 0.0, 0.0, 0.0, 0.0, 0.0, 0.0, 0.0, 0.0, 0.0, 0.0, 0.0, 0.0, 0.0, 0.0, 0.0, 0.0, 0.0, 0.0, 0.0, 0.0, 0.0, 0.0, 0.0, 0.0, 0.0, 0.0, 0.0, 0.0, 0.0, 0.0, 0.0, 0.0, 0.0, 0.0, 0.0, 0.0, 0.0, 0.0, 0.0, 0.0, 0.0, 0.0, 0.0, 0.0, 0.0, 0.0, 0.0, 0.0, 0.0, 0.0, 0.0, 0.0, 0.0, 0.0, 0.0, 0.0, 0.0, 0.0, 0.0, 0.0, 0.0, 0.0, 0.0, 0.0, 0.0, 0.0, 0.0, 0.0, 0.0, 0.0, 0.0, 0.0, 0.0, 0.0, 0.0, 0.0, 0.0, 0.0, 0.0, 0.0, 0.0, 0.0, 0.0, 0.0, 0.0, 0.0, 0.0, 0.0, 0.0, 0.0, 0.0, 0.0, 0.0, 0.0, 0.0, 0.0, 0.0, 0.0, 0.0, 0.0, 0.0, 0.0, 0.0, 0.0, 0.0, 0.0, 0.0, 0.0, 0.0, 0.0, 0.0, 0.0, 0.0, 0.0, 0.0, 0.0, 0.0, 0.0, 0.0, 0.0, 0.0, 0.0, 0.0, 0.0, 0.0, 0.0, 0.0, 0.0, 0.0, 0.0, 0.0, 0.0, 0.0, 0.0, 0.0, 0.0, 0.0, 0.0, 0.0, 0.0, 0.0, 0.0, 0.0, 0.0, 0.0, 0.0, 0.0, 0.0, 0.0, 0.0, 0.0, 0.0, 0.0, 0.0, 0.0, 0.0, 0.0, 0.0, 0.0, 0.0, 0.0, 0.0, 0.0, 0.0, 0.0, 0.0, 0.0, 0.0, 0.0, 0.0, 0.0, 0.0, 0.0, 0.0, 0.0, 0.0, 0.0, 0.0, 0.0, 0.0, 0.0, 0.0, 0.0, 0.0, 0.0, 0.0, 0.0, 0.0, 0.0, 0.0, 0.0, 0.0, 0.0, 0.0, 0.0, 0.0, 0.0, 0.0, 0.0, 0.0, 0.0, 0.0, 0.0, 0.0, 0.0, 0.0, 0.0, 0.0, 0.0, 0.0, 0.0, 0.0, 0.0, 0.0, 0.0, 0.0, 0.0, 0.0, 0.0, 0.0, 0.0, 0.0, 0.0, 0.0, 0.0, 0.0, 0.0, 0.0, 0.0, 0.0, 0.0, 0.0, 0.0, 0.0, 0.0, 0.0, 0.0, 0.0, 0.0, 0.0, 0.0, 0.0, 0.0, 0.0, 0.0, 0.0, 0.0, 0.0, 0.0, 0.0, 0.0, 0.0, 0.0, 0.0, 0.0, 0.0, 0.0, 0.0, 0.0, 0.0, 0.0, 0.0, 0.0, 0.0, 0.0, 0.0, 0.0, 0.0, 0.0, 0.0, 0.0, 0.0, 0.0, 0.0, 0.0, 0.0, 0.0, 0.0, 0.0, 0.0, 0.0, 0.0, 0.0, 0.0, 0.0, 0.0, 0.0, 0.0, 0.0, 0.0, 0.0, 0.0, 0.0, 0.0, 0.0, 0.0, 0.0, 0.0, 0.0, 0.0, 0.0, 0.0, 0.0, 0.0, 0.0, 0.0, 0.0, 0.0, 0.0, 0.0, 0.0, 0.0, 0.0, 0.0, 0.0, 0.0, 0.0, 0.0, 0.0, 0.0, 0.0, 0.0, 0.0, 0.0, 0.0, 0.0, 0.0, 0.0, 0.0, 0.0, 0.0, 0.0, 0.0, 0.0, 0.0, 0.0, 0.0, 0.0, 0.0, 0.0, 0.0, 0.0, 0.0, 0.0, 0.0, 0.0, 0.0, 0.0, 0.0, 0.0, 0.0, 0.0, 0.0, 0.0, 0.0, 0.0, 0.0, 0.0, 0.0, 0.0, 0.0, 0.0, 0.0, 0.0, 0.0, 0.0, 0.0, 0.0, 0.0, 0.0, 0.0, 0.0, 0.0, 0.0, 0.0, 0.0, 0.0, 0.0, 0.0, 0.0, 0.0, 0.0, 0.0, 0.0, 0.0, 0.0, 0.0, 0.0, 0.0, 0.0, 0.0, 0.0, 0.0, 0.0, 0.0, 0.0, 0.0, 0.0, 0.0, 0.0, 0.0, 0.0, 0.0, 0.0, 0.0, 0.0, 0.0, 0.0, 0.0, 0.0, 0.0, 0.0, 0.0, 0.0, 0.0, 0.0, 0.0, 0.0, 0.0, 0.0, 0.0, 0.0, 0.0, 0.0, 0.0, 0.0, 0.0, 0.0, 0.0, 0.0, 0.0, 0.0, 0.0, 0.0, 0.0, 0.0, 0.0, 0.0, 0.0, 0.0, 0.0, 0.0, 0.0, 0.0, 0.0, 0.0, 0.0, 0.0, 0.0, 0.0, 0.0, 0.0, 0.0, 0.0, 0.0, 0.0, 0.0, 0.0, 0.0, 0.0, 0.0, 0.0, 0.0, 0.0, 0.0, 0.0, 0.0, 0.0, 0.0, 0.0, 0.0, 0.0, 0.0, 0.0, 0.0, 0.0, 0.0, 0.0, 0.0, 0.0, 0.0, 0.0, 0.0, 0.0, 0.0, 0.0, 0.0, 0.0, 0.0, 0.0, 0.0, 0.0, 0.0, 0.0, 0.0, 0.0, 0.0, 0.0, 0.0, 0.0, 0.0, 0.0, 0.0, 0.0, 0.0, 0.0, 0.0, 0.0, 0.0, 0.0, 0.0, 0.0, 0.0, 0.0, 0.0, 0.0, 0.0, 0.0, 0.0, 0.0, 0.0, 0.0, 0.0, 0.0, 0.0, 0.0, 0.0, 0.0, 0.0, 0.0, 0.0, 0.0, 0.0, 0.0, 0.0, 0.0, 0.0, 0.0, 0.0, 0.0, 0.0, 0.0, 0.0, 0.0, 0.0, 0.0, 0.0, 0.0, 0.0, 0.0, 0.0, 0.0, 0.0, 0.0, 0.0, 0.0, 0.0, 0.0, 0.0, 0.0, 0.0, 0.0, 0.0, 0.0, 0.0, 0.0, 0.0, 0.0, 0.0, 0.0, 0.0, 0.0, 0.0, 0.0, 0.0, 0.0, 0.0, 0.0, 0.0, 0.0, 0.0, 0.0, 0.0, 0.0, 0.0, 0.0, 0.0, 0.0, 0.0, 0.0, 0.0, 0.0, 0.0, 0.0, 0.0, 0.0, 0.0, 0.0, 0.0, 0.0, 0.0, 0.0, 0.0, 0.0, 0.0, 0.0, 0.0, 0.0, 0.0, 0.0, 0.0, 0.0, 0.0, 0.0, 0.0, 0.0, 0.0, 0.0, 0.0, 0.0, 0.0, 0.0, 0.0, 0.0, 0.0, 0.0, 0.0, 0.0, 0.0, 0.0, 0.0, 0.0, 0.0, 0.0, 0.0, 0.0, 0.0, 0.0, 0.0, 0.0, 0.0, 0.0, 0.0, 0.0, 0.0, 0.0, 0.0, 0.0, 0.0, 0.0, 0.0, 0.0, 0.0, 0.0, 0.0, 0.0, 0.0, 0.0, 0.0, 0.0, 0.0, 0.0, 0.0, 0.0, 0.0, 0.0, 0.0, 0.0, 0.0, 0.0, 0.0, 0.0, 0.0, 0.0, 0.0, 0.0, 0.0, 0.0, 0.0, 0.0, 0.0, 0.0, 0.0, 0.0, 0.0, 0.0, 0.0, 0.0, 0.0, 0.0, 0.0, 0.0, 0.0, 0.0, 0.0, 0.0, 0.0, 0.0, 0.0, 0.0, 0.0, 0.0, 0.0, 0.0, 0.0, 0.0, 0.0, 0.0, 0.0, 0.0, 0.0, 0.0, 0.0, 0.0, 0.0, 0.0, 0.0, 0.0, 0.0, 0.0, 0.0, 0.0, 0.0, 0.0, 0.0, 0.0, 0.0, 0.0, 0.0, 0.0, 0.0, 0.0, 0.0, 0.0, 0.0, 0.0, 0.0, 0.0, 0.0, 0.0, 0.0, 0.0, 0.0, 0.0, 0.0, 0.0, 0.0, 0.0, 0.0, 0.0, 0.0, 0.0, 0.0, 0.0, 0.0, 0.0, 0.0, 0.0, 0.0, 0.0, 0.0, 0.0, 0.0, 0.0, 0.0, 0.0, 0.0, 0.0, 0.0, 0.0, 0.0, 0.0, 0.0, 0.0, 0.0, 0.0, 0.0, 0.0, 0.0, 0.0, 0.0, 0.0, 0.0, 0.0, 0.0, 0.0, 0.0, 0.0, 0.0, 0.0, 0.0, 0.0, 0.0, 0.0, 0.0, 0.0, 0.0, 0.0, 0.0, 0.0, 0.0, 0.0, 0.0, 0.0, 0.0, 0.0, 0.0, 0.0, 0.0, 0.0, 0.0, 0.0, 0.0, 0.0, 0.0, 0.0, 0.0, 0.0, 0.0, 0.0, 0.0, 0.0, 0.0, 0.0, 0.0, 0.0, 0.0, 0.0, 0.0, 0.0, 0.0, 0.0, 0.0, 0.0, 0.0, 0.0, 0.0, 0.0, 0.0, 0.0, 0.0, 0.0, 0.0, 0.0, 0.0, 0.0, 0.0, 0.0, 0.0, 0.0, 0.0, 0.0, 0.0, 0.0, 0.0, 0.0, 0.0, 0.0, 0.0, 0.0])
me_cylinder_003.use_remesh_preserve_volume = False
me_cylinder_003.use_remesh_preserve_attributes = False
me_cylinder_003.use_mirror_vertex_groups = False
me_cylinder_003.update()

# ---- objects
ob_empty = bpy.data.objects.new('Empty', None)
ob_cylinder = bpy.data.objects.new('Cylinder', me_cylinder)
ob_cylinder_001 = bpy.data.objects.new('Cylinder.001', me_cylinder_001)
ob_cylinder_002 = bpy.data.objects.new('Cylinder.002', me_cylinder_002)
ob_cylinder_003 = bpy.data.objects.new('Cylinder.003', me_cylinder_003)

# ---- transforms, parenting, visibility, modifiers, constraints
ob_empty.location = (0.0, 0.0, 0.0)
ob_empty.rotation_euler = (1.571, -0.0, 0.0)
ob_empty.empty_display_type = 'ARROWS'
ob_empty.lineart.crease_threshold = 0.0
ob_cylinder.parent = ob_cylinder_001
ob_cylinder.location = (6.349e-08, 0.5, -0.00842)
ob_cylinder.lineart.crease_threshold = 0.0
_m = ob_cylinder.modifiers.new('Auto Smooth', 'NODES')
_m.node_group = ng_auto_smooth
_gi = [s.identifier for s in ng_auto_smooth.interface.items_tree if s.item_type == 'SOCKET' and s.in_out == 'INPUT']
_m[_gi[1]] = 0.2618  # Angle
ob_cylinder_001.location = (0.0, 0.0, 0.0)
ob_cylinder_001.lineart.crease_threshold = 0.0
_m = ob_cylinder_001.modifiers.new('Auto Smooth', 'NODES')
_m.node_group = ng_auto_smooth
_gi = [s.identifier for s in ng_auto_smooth.interface.items_tree if s.item_type == 'SOCKET' and s.in_out == 'INPUT']
_m[_gi[1]] = 0.5236  # Angle
ob_cylinder_002.parent = ob_cylinder_003
ob_cylinder_002.matrix_parent_inverse = Matrix(((1.0, -0.0, 0.0, -7.837e-08), (-0.0, 1.0, -0.0, -0.5), (0.0, -0.0, 1.0, -0.07474), (-0.0, 0.0, -0.0, 1.0)))
ob_cylinder_002.location = (7.696e-08, 0.5, 0.02812)
ob_cylinder_002.lineart.crease_threshold = 0.0
_m = ob_cylinder_002.modifiers.new('Auto Smooth', 'NODES')
_m.node_group = ng_auto_smooth
_gi = [s.identifier for s in ng_auto_smooth.interface.items_tree if s.item_type == 'SOCKET' and s.in_out == 'INPUT']
_m[_gi[1]] = 0.2618  # Angle
ob_cylinder_003.parent = ob_cylinder
ob_cylinder_003.matrix_parent_inverse = Matrix(((1.0, -0.0, 0.0, -6.349e-08), (-0.0, 1.0, -0.0, -0.5), (0.0, -0.0, 1.0, 0.00842), (-0.0, 0.0, -0.0, 1.0)))
ob_cylinder_003.location = (7.837e-08, 0.5, 0.07474)
ob_cylinder_003.lineart.crease_threshold = 0.0
_m = ob_cylinder_003.modifiers.new('Auto Smooth', 'NODES')
_m.node_group = ng_auto_smooth
_gi = [s.identifier for s in ng_auto_smooth.interface.items_tree if s.item_type == 'SOCKET' and s.in_out == 'INPUT']
_m[_gi[1]] = 0.2618  # Angle

# ---- collection membership
col_collection.objects.link(ob_empty)
col_collection.objects.link(ob_cylinder)
col_collection.objects.link(ob_cylinder_001)
col_collection.objects.link(ob_cylinder_002)
col_collection.objects.link(ob_cylinder_003)

# ---- scene / render settings (as saved in the file)
scene.frame_start = 1; scene.frame_end = 250; scene.frame_set(1)
scene.render.engine = 'BLENDER_EEVEE_NEXT'
scene.cycles.use_denoising = False
scene.cycles.samples = 128
scene.cycles.sampling_pattern = 'TABULATED_SOBOL'
scene.cycles.use_adaptive_sampling = False
scene.cycles.use_light_tree = False
scene.view_settings.view_transform = 'Filmic'
bpy.context.view_layer.update()

# ---- added for rendering (the .blend has no active camera and no usable light): camera, sun
cam_auto = bpy.data.cameras.new('AutoCamera')
cam_auto.lens = 50.0
cam_auto.sensor_width = 36.0
cam_auto.clip_end = 1000.0
ob_auto_camera = bpy.data.objects.new('AutoCamera', cam_auto)
scene.collection.objects.link(ob_auto_camera)
ob_auto_camera.location = (1.27169, -1.98999, 0.972723)
ob_auto_camera.rotation_euler = (1.09748, -7.21219e-08, 0.694738)
scene.camera = ob_auto_camera
light_auto_sun = bpy.data.lights.new('AutoSun', 'SUN')
light_auto_sun.energy = 3.0
light_auto_sun.angle = 0.0523599
ob_auto_sun = bpy.data.objects.new('AutoSun', light_auto_sun)
scene.collection.objects.link(ob_auto_sun)
ob_auto_sun.rotation_euler = (0.872665, 0.174533, 0.523599)
bpy.context.view_layer.update()
